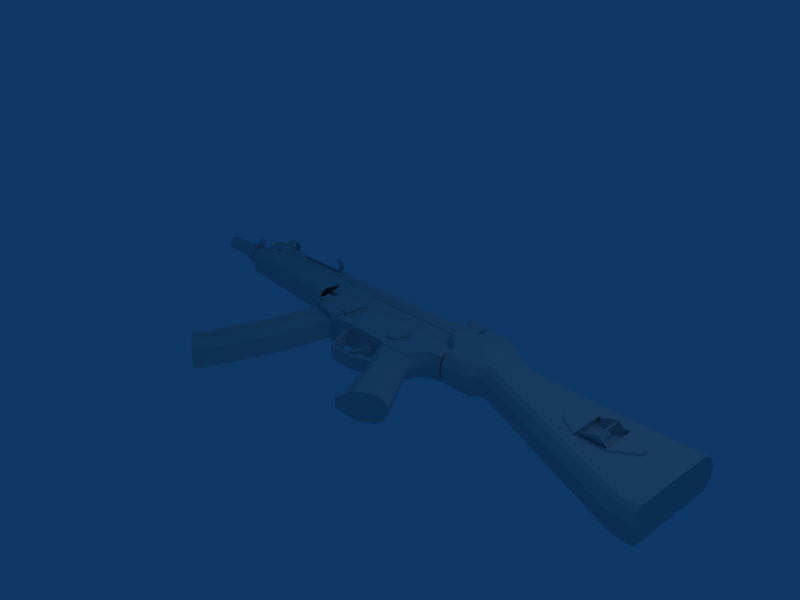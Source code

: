 # Source: rap5.blend  (saved by Blender 2.42.0; exported with 4.5.12 LTS)
import bpy
from mathutils import Matrix  # noqa: F401  (used for matrix-valued properties, if any)

bpy.ops.wm.read_factory_settings(use_empty=True)
scene = bpy.context.scene
scene.name = 'Scene'

# ---- collections
col_collection_1 = bpy.data.collections.new('Collection 1'); scene.collection.children.link(col_collection_1)

# ---- world
world_world = bpy.data.worlds.new('World'); scene.world = world_world
world_world.color = (0.05656, 0.2208, 0.4)
world_world.use_sun_shadow = False
world_world.sun_shadow_jitter_overblur = 0.0
world_world.cycles.sampling_method = 'MANUAL'
world_world.cycles.sample_map_resolution = 256

# ---- cameras
cam_camera = bpy.data.cameras.new('Camera')
cam_camera.passepartout_alpha = 0.2
cam_camera.clip_end = 100.0
cam_camera.lens = 35.0
cam_camera.ortho_scale = 7.314
cam_camera.show_passepartout = False
cam_camera.show_safe_areas = True
cam_camera.dof.focus_distance = 0.0
cam_camera.dof.aperture_fstop = 128.0

# ---- lights
light_spot = bpy.data.lights.new('Spot', 'POINT')
light_spot.transmission_factor = 0.0
light_spot.cutoff_distance = 30.0
light_spot.energy = 100.0
light_spot.shadow_buffer_clip_start = 1.001
light_spot.shadow_soft_size = 1.0
light_spot.shadow_maximum_resolution = 0.006
light_spot.use_absolute_resolution = True
light_spot.cycles.use_multiple_importance_sampling = False

# ---- meshes
me_cube_001 = bpy.data.meshes.new('Cube.001')
me_cube_001.from_pydata([(-4.563, 0.1618, 2.245), (-4.563, 0.05487, 2.245), (-4.653, 0.05487, 2.245), (-4.653, 0.1618, 2.245), (-4.563, 0.1618, 2.263), (-4.563, 0.05487, 2.263), (-4.653, 0.05487, 2.263), (-4.653, 0.1618, 2.263)], [], [(0, 1, 2, 3), (4, 7, 6, 5), (0, 4, 5, 1), (1, 5, 6, 2), (2, 6, 7, 3), (4, 0, 3, 7)])
me_cube_001.use_remesh_preserve_volume = False
me_cube_001.use_remesh_preserve_attributes = False
me_cube_001.use_mirror_vertex_groups = False
me_cube_001.update()
me_cylinder_006 = bpy.data.meshes.new('Cylinder.006')
me_cylinder_006.from_pydata([(5.751, -1.743, 2.197), (5.736, -1.747, 2.243), (5.751, -1.743, 2.289), (5.79, -1.732, 2.318), (5.839, -1.719, 2.318), (5.878, -1.708, 2.289), (5.893, -1.704, 2.243), (5.878, -1.708, 2.197), (5.839, -1.719, 2.169), (5.79, -1.732, 2.169), (5.751, -1.792, 2.197), (5.736, -1.792, 2.243), (5.751, -1.792, 2.289), (5.79, -1.792, 2.318), (5.839, -1.792, 2.318), (5.878, -1.792, 2.289), (5.893, -1.792, 2.243), (5.878, -1.792, 2.197), (5.839, -1.792, 2.169), (5.79, -1.792, 2.169), (5.815, -1.792, 2.243), (5.761, -1.734, 2.205), (5.793, -1.725, 2.182), (5.833, -1.715, 2.182), (5.865, -1.706, 2.205), (5.877, -1.703, 2.243), (5.865, -1.706, 2.281), (5.833, -1.715, 2.304), (5.793, -1.725, 2.304), (5.761, -1.734, 2.281), (5.749, -1.738, 2.243), (5.749, -1.738, 2.243), (5.761, -1.734, 2.205), (5.761, -1.734, 2.281), (5.793, -1.725, 2.304), (5.833, -1.715, 2.304), (5.865, -1.706, 2.281), (5.877, -1.703, 2.243), (5.865, -1.706, 2.205), (5.833, -1.715, 2.182), (5.793, -1.725, 2.182), (5.73, -1.737, 2.184), (5.78, -1.723, 2.147), (5.843, -1.706, 2.147), (5.894, -1.692, 2.184), (5.913, -1.687, 2.243), (5.894, -1.692, 2.303), (5.843, -1.706, 2.34), (5.78, -1.723, 2.34), (5.73, -1.737, 2.303), (5.71, -1.742, 2.243), (5.674, -1.531, 2.184), (5.654, -1.536, 2.243), (5.674, -1.531, 2.303), (5.725, -1.517, 2.34), (5.787, -1.5, 2.34), (5.838, -1.486, 2.303), (5.857, -1.481, 2.243), (5.838, -1.486, 2.184), (5.787, -1.5, 2.147), (5.724, -1.517, 2.147), (5.728, -1.51, 2.162), (5.685, -1.522, 2.193), (5.78, -1.496, 2.162), (5.823, -1.484, 2.193), (5.839, -1.48, 2.243), (5.823, -1.484, 2.293), (5.781, -1.496, 2.324), (5.728, -1.51, 2.324), (5.685, -1.522, 2.293), (5.669, -1.526, 2.243), (5.715, -1.695, 2.243), (5.731, -1.691, 2.193), (5.731, -1.691, 2.293), (5.774, -1.679, 2.324), (5.827, -1.665, 2.324), (5.869, -1.654, 2.293), (5.885, -1.649, 2.243), (5.869, -1.654, 2.193), (5.826, -1.665, 2.162), (5.774, -1.679, 2.162), (5.8, -1.672, 2.243)], [], [(20, 11, 10), (20, 12, 11), (20, 13, 12), (20, 14, 13), (20, 15, 14), (20, 16, 15), (20, 17, 16), (20, 18, 17), (20, 19, 18), (20, 10, 19), (0, 10, 11, 1), (1, 11, 12, 2), (2, 12, 13, 3), (3, 13, 14, 4), (4, 14, 15, 5), (5, 15, 16, 6), (6, 16, 17, 7), (7, 17, 18, 8), (8, 18, 19, 9), (10, 0, 9, 19), (9, 0, 21, 22), (8, 9, 22, 23), (7, 8, 23, 24), (6, 7, 24, 25), (5, 6, 25, 26), (4, 5, 26, 27), (3, 4, 27, 28), (2, 3, 28, 29), (1, 2, 29, 30), (0, 1, 30, 21), (21, 30, 31, 32), (30, 29, 33, 31), (29, 28, 34, 33), (28, 27, 35, 34), (27, 26, 36, 35), (26, 25, 37, 36), (25, 24, 38, 37), (24, 23, 39, 38), (23, 22, 40, 39), (22, 21, 32, 40), (40, 32, 41, 42), (39, 40, 42, 43), (38, 39, 43, 44), (37, 38, 44, 45), (36, 37, 45, 46), (35, 36, 46, 47), (34, 35, 47, 48), (33, 34, 48, 49), (31, 33, 49, 50), (32, 31, 50, 41), (41, 50, 52, 51), (50, 49, 53, 52), (49, 48, 54, 53), (48, 47, 55, 54), (47, 46, 56, 55), (46, 45, 57, 56), (45, 44, 58, 57), (44, 43, 59, 58), (43, 42, 60, 59), (42, 41, 51, 60), (60, 51, 62, 61), (59, 60, 61, 63), (58, 59, 63, 64), (57, 58, 64, 65), (56, 57, 65, 66), (55, 56, 66, 67), (54, 55, 67, 68), (53, 54, 68, 69), (52, 53, 69, 70), (51, 52, 70, 62), (62, 70, 71, 72), (70, 69, 73, 71), (69, 68, 74, 73), (68, 67, 75, 74), (67, 66, 76, 75), (66, 65, 77, 76), (65, 64, 78, 77), (64, 63, 79, 78), (63, 61, 80, 79), (61, 62, 72, 80), (81, 72, 71), (81, 71, 73), (81, 73, 74), (81, 74, 75), (81, 75, 76), (81, 76, 77), (81, 77, 78), (81, 78, 79), (81, 79, 80), (81, 80, 72)])
me_cylinder_006.use_remesh_preserve_volume = False
me_cylinder_006.use_remesh_preserve_attributes = False
me_cylinder_006.use_mirror_vertex_groups = False
me_cylinder_006.update()
me_cylinder_005 = bpy.data.meshes.new('Cylinder.005')
me_cylinder_005.from_pydata([(1.253, 1.311, -0.6495), (1.288, 1.276, -0.6497), (1.313, 1.251, -0.6141), (1.313, 1.251, -0.5471), (1.288, 1.276, -0.5112), (1.253, 1.311, -0.511), (1.228, 1.336, -0.5466), (1.228, 1.336, -0.6136), (1.292, 1.35, -0.6495), (1.327, 1.315, -0.6497), (1.352, 1.291, -0.6141), (1.352, 1.291, -0.5471), (1.327, 1.315, -0.5112), (1.292, 1.35, -0.511), (1.268, 1.375, -0.5466), (1.267, 1.375, -0.6136), (1.3, 1.353, -0.6322), (1.33, 1.323, -0.6324), (1.351, 1.302, -0.6005), (1.351, 1.302, -0.5607), (1.33, 1.323, -0.5285), (1.3, 1.353, -0.5283), (1.279, 1.374, -0.5602), (1.279, 1.374, -0.6), (1.25, 1.304, -0.6322), (1.28, 1.273, -0.6324), (1.302, 1.252, -0.6005), (1.302, 1.252, -0.5607), (1.281, 1.273, -0.5285), (1.25, 1.303, -0.5283), (1.229, 1.325, -0.5602), (1.229, 1.325, -0.6), (1.253, 1.311, -0.7315), (1.292, 1.35, -0.7315), (1.288, 1.276, -0.7317), (1.327, 1.315, -0.7317)], [], [(1, 9, 10, 2), (2, 10, 11, 3), (3, 11, 12, 4), (4, 12, 13, 5), (5, 13, 14, 6), (6, 14, 15, 7), (8, 0, 7, 15), (9, 8, 16, 17), (10, 9, 17, 18), (11, 10, 18, 19), (12, 11, 19, 20), (13, 12, 20, 21), (14, 13, 21, 22), (15, 14, 22, 23), (8, 15, 23, 16), (17, 16, 24, 25), (18, 17, 25, 26), (19, 18, 26, 27), (20, 19, 27, 28), (21, 20, 28, 29), (22, 21, 29, 30), (23, 22, 30, 31), (16, 23, 31, 24), (31, 6, 7), (0, 31, 7), (30, 5, 6), (31, 30, 6), (0, 24, 31), (29, 5, 30), (24, 0, 1), (29, 4, 5), (1, 25, 24), (28, 4, 29), (1, 26, 25), (27, 4, 28), (2, 26, 1), (27, 3, 4), (2, 27, 26), (2, 3, 27), (0, 8, 33, 32), (9, 1, 34, 35), (8, 9, 35, 33), (1, 0, 32, 34), (32, 33, 35, 34)])
me_cylinder_005.use_remesh_preserve_volume = False
me_cylinder_005.use_remesh_preserve_attributes = False
me_cylinder_005.use_mirror_vertex_groups = False
me_cylinder_005.update()
me_plane_010 = bpy.data.meshes.new('Plane.010')
me_plane_010.from_pydata([(5.681, 1.811, -0.7297), (5.891, 1.812, -0.7297), (5.891, 1.894, -0.7297), (5.952, 1.895, -0.7297), (5.952, 2.019, -0.7297), (5.999, 2.021, -0.7297), (6.032, 2.015, -0.7297), (6.058, 1.997, -0.7297), (6.08, 1.972, -0.7297), (6.094, 1.944, -0.7297), (6.1, 1.915, -0.7297), (6.1, 1.721, -0.7297), (5.681, 1.721, -0.7297), (5.681, 1.721, -1.001), (6.1, 1.721, -1.001), (6.1, 1.915, -1.001), (6.094, 1.944, -1.001), (6.08, 1.972, -1.001), (6.058, 1.997, -1.001), (6.032, 2.015, -1.001), (5.999, 2.021, -1.001), (5.952, 2.019, -1.001), (5.952, 1.895, -1.001), (5.891, 1.894, -1.001), (5.891, 1.812, -1.001), (5.681, 1.811, -1.001), (6.1, 1.915, -0.784), (6.1, 1.915, -0.9467), (6.094, 1.944, -0.784), (6.094, 1.915, -0.784), (6.094, 1.915, -0.9467), (6.094, 1.944, -0.9467), (6.08, 1.972, -0.784), (6.08, 1.915, -0.784), (6.08, 1.915, -0.9467), (6.08, 1.972, -0.9467), (6.058, 1.997, -0.784), (6.058, 1.915, -0.784), (6.058, 1.915, -0.9467), (6.058, 1.997, -0.9467), (6.032, 2.015, -0.784), (6.032, 1.915, -0.784), (6.032, 1.915, -0.9467), (6.032, 2.015, -0.9467), (5.999, 2.021, -0.784), (5.999, 1.915, -0.784), (5.999, 1.915, -0.9467), (5.999, 2.021, -0.9467), (5.952, 2.019, -0.784), (5.952, 1.915, -0.784), (5.952, 1.915, -0.9467), (5.952, 2.019, -0.9467), (5.952, 1.895, -0.784), (5.952, 1.895, -0.8382), (5.952, 1.895, -0.8925), (5.952, 1.895, -0.9467)], [], [(6, 5, 4), (6, 4, 3), (7, 6, 3), (8, 7, 3), (9, 8, 3), (10, 9, 3), (11, 10, 3), (11, 3, 2), (11, 2, 1), (1, 0, 11), (11, 0, 12), (12, 0, 25, 13), (11, 12, 13, 14), (1, 2, 23, 24), (0, 1, 24, 25), (21, 20, 19), (22, 21, 19), (22, 19, 18), (22, 18, 17), (22, 17, 16), (22, 16, 15), (22, 15, 14), (23, 22, 14), (24, 23, 14), (25, 24, 14), (13, 25, 14), (27, 26, 11, 14), (15, 27, 14), (26, 10, 11), (10, 26, 28, 9), (26, 29, 28), (26, 27, 30, 29), (27, 31, 30), (27, 15, 16, 31), (9, 28, 32, 8), (28, 29, 33, 32), (29, 30, 34, 33), (30, 31, 35, 34), (31, 16, 17, 35), (8, 32, 36, 7), (32, 33, 37, 36), (33, 34, 38, 37), (34, 35, 39, 38), (35, 17, 18, 39), (7, 36, 40, 6), (36, 37, 41, 40), (37, 38, 42, 41), (38, 39, 43, 42), (39, 18, 19, 43), (6, 40, 44, 5), (40, 41, 45, 44), (41, 42, 46, 45), (42, 43, 47, 46), (43, 19, 20, 47), (5, 44, 48, 4), (44, 45, 49, 48), (45, 46, 50, 49), (46, 47, 51, 50), (47, 20, 21, 51), (48, 49, 53, 52), (49, 50, 54, 53), (53, 54, 23, 2), (3, 52, 2), (55, 22, 23), (52, 53, 2), (54, 55, 23), (50, 55, 54), (3, 49, 52), (3, 4, 48, 49), (22, 55, 50), (21, 22, 50, 51)])
me_plane_010.use_remesh_preserve_volume = False
me_plane_010.use_remesh_preserve_attributes = False
me_plane_010.use_mirror_vertex_groups = False
me_plane_010.update()
me_plane_009 = bpy.data.meshes.new('Plane.009')
me_plane_009.from_pydata([(1.518, 0.2465, -0.06565), (1.51, 0.2465, -0.05562), (1.512, 0.2465, -0.0456), (1.528, 0.2465, -0.02755), (1.538, 0.2465, 0.002539), (1.534, 0.2465, 0.03463), (1.512, 0.2465, 0.0607), (1.504, 0.2465, 0.07675), (1.504, 0.2465, 0.0968), (1.524, 0.2465, 0.1169), (1.568, 0.2465, 0.1229), (1.61, 0.2465, 0.1088), (1.63, 0.2465, 0.08276), (1.642, 0.2465, 0.03663), (1.634, 0.2465, 0.002539), (1.618, 0.2465, -0.02955), (1.594, 0.2465, -0.05562), (1.576, 0.2465, -0.06766), (1.574, 0.2465, -0.09975), (1.52, 0.2465, -0.1002), (1.52, 0.2635, -0.1002), (1.574, 0.2635, -0.09975), (1.576, 0.2635, -0.06766), (1.594, 0.2635, -0.05562), (1.618, 0.2635, -0.02955), (1.634, 0.2635, 0.002539), (1.642, 0.2635, 0.03663), (1.63, 0.2635, 0.08276), (1.61, 0.2635, 0.1088), (1.568, 0.2635, 0.1229), (1.524, 0.2635, 0.1169), (1.504, 0.2635, 0.0968), (1.504, 0.2635, 0.07675), (1.512, 0.2635, 0.0607), (1.534, 0.2635, 0.03463), (1.538, 0.2635, 0.002539), (1.528, 0.2635, -0.02755), (1.512, 0.2635, -0.0456), (1.51, 0.2635, -0.05562), (1.518, 0.2635, -0.06565), (1.53, 0.2687, -0.05981), (1.578, 0.2687, -0.06169), (1.523, 0.2687, -0.05045), (1.525, 0.2687, -0.04109), (1.538, 0.2687, -0.02425), (1.546, 0.2687, 0.003832), (1.543, 0.2687, 0.03378), (1.525, 0.2687, 0.05812), (1.518, 0.2687, 0.07309), (1.518, 0.2687, 0.09181), (1.535, 0.2687, 0.1105), (1.571, 0.2687, 0.1161), (1.606, 0.2687, 0.103), (1.622, 0.2687, 0.07871), (1.632, 0.2687, 0.03565), (1.625, 0.2687, 0.003832), (1.612, 0.2687, -0.02612), (1.592, 0.2687, -0.05045), (1.578, 0.2399, -0.06169), (1.53, 0.2399, -0.05981), (1.592, 0.2399, -0.05045), (1.612, 0.2399, -0.02612), (1.625, 0.2399, 0.003832), (1.632, 0.2399, 0.03565), (1.622, 0.2399, 0.07871), (1.606, 0.2399, 0.103), (1.571, 0.2399, 0.1161), (1.535, 0.2399, 0.1105), (1.518, 0.2399, 0.09181), (1.518, 0.2399, 0.07309), (1.525, 0.2399, 0.05812), (1.543, 0.2399, 0.03378), (1.546, 0.2399, 0.003832), (1.538, 0.2399, -0.02425), (1.525, 0.2399, -0.04109), (1.523, 0.2399, -0.05045)], [], [(17, 0, 19), (18, 17, 19), (19, 0, 39, 20), (18, 19, 20, 21), (17, 18, 21, 22), (16, 17, 22, 23), (15, 16, 23, 24), (14, 15, 24, 25), (13, 14, 25, 26), (12, 13, 26, 27), (11, 12, 27, 28), (10, 11, 28, 29), (9, 10, 29, 30), (8, 9, 30, 31), (7, 8, 31, 32), (6, 7, 32, 33), (5, 6, 33, 34), (4, 5, 34, 35), (3, 4, 35, 36), (2, 3, 36, 37), (1, 2, 37, 38), (0, 1, 38, 39), (20, 39, 22), (20, 22, 21), (22, 39, 40, 41), (39, 38, 42, 40), (38, 37, 43, 42), (37, 36, 44, 43), (36, 35, 45, 44), (35, 34, 46, 45), (34, 33, 47, 46), (33, 32, 48, 47), (32, 31, 49, 48), (31, 30, 50, 49), (30, 29, 51, 50), (29, 28, 52, 51), (28, 27, 53, 52), (27, 26, 54, 53), (26, 25, 55, 54), (25, 24, 56, 55), (24, 23, 57, 56), (23, 22, 41, 57), (0, 17, 58, 59), (17, 16, 60, 58), (16, 15, 61, 60), (15, 14, 62, 61), (14, 13, 63, 62), (13, 12, 64, 63), (12, 11, 65, 64), (11, 10, 66, 65), (10, 9, 67, 66), (9, 8, 68, 67), (8, 7, 69, 68), (7, 6, 70, 69), (6, 5, 71, 70), (5, 4, 72, 71), (4, 3, 73, 72), (3, 2, 74, 73), (2, 1, 75, 74), (1, 0, 59, 75), (40, 57, 41), (40, 42, 57), (42, 43, 57), (43, 56, 57), (43, 44, 56), (44, 55, 56), (44, 45, 55), (45, 46, 55), (46, 54, 55), (46, 47, 54), (47, 48, 54), (48, 53, 54), (48, 49, 53), (49, 52, 53), (49, 50, 52), (50, 51, 52), (58, 60, 59), (60, 75, 59), (60, 74, 75), (60, 61, 74), (61, 73, 74), (61, 62, 73), (62, 72, 73), (62, 71, 72), (62, 63, 71), (63, 70, 71), (63, 69, 70), (63, 64, 69), (64, 68, 69), (64, 65, 68), (65, 67, 68), (65, 66, 67)])
me_plane_009.use_remesh_preserve_volume = False
me_plane_009.use_remesh_preserve_attributes = False
me_plane_009.use_mirror_vertex_groups = False
me_plane_009.update()
me_cylinder_004 = bpy.data.meshes.new('Cylinder.004')
me_cylinder_004.from_pydata([(1.453, 0.3304, -0.2428), (1.453, 0.2479, -0.2935), (1.453, 0.1627, -0.2474), (1.453, 0.1601, -0.1506), (1.453, 0.2426, -0.09987), (1.453, 0.3278, -0.146), (2.578, 0.3304, -0.2428), (2.578, 0.2479, -0.2935), (2.578, 0.1627, -0.2474), (2.578, 0.1601, -0.1506), (2.578, 0.2426, -0.09987), (2.578, 0.3278, -0.146), (1.453, 0.2453, -0.1967), (2.578, 0.2453, -0.1967)], [], [(12, 0, 1), (13, 7, 6), (12, 1, 2), (13, 8, 7), (12, 2, 3), (13, 9, 8), (12, 3, 4), (13, 10, 9), (12, 4, 5), (13, 11, 10), (5, 0, 12), (13, 6, 11), (0, 6, 7, 1), (1, 7, 8, 2), (2, 8, 9, 3), (3, 9, 10, 4), (4, 10, 11, 5), (6, 0, 5, 11)])
me_cylinder_004.use_remesh_preserve_volume = False
me_cylinder_004.use_remesh_preserve_attributes = False
me_cylinder_004.use_mirror_vertex_groups = False
me_cylinder_004.update()
me_plane_008 = bpy.data.meshes.new('Plane.008')
me_plane_008.from_pydata([(4.002, -0.7449, 0.0), (3.977, -0.7699, 0.0), (3.942, -0.7845, 0.0), (3.898, -0.7845, 0.0), (3.863, -0.7713, 0.0), (3.836, -0.7332, 0.0), (3.833, -0.6921, 0.0), (3.844, -0.654, 0.0), (3.866, -0.6239, 0.0), (3.9, -0.6011, 0.003961), (4.009, -0.7002, 0.003961), (3.941, -0.5746, 0.01178), (4.03, -0.6534, 0.01178), (4.062, -0.5997, 0.02389), (4.004, -0.549, 0.02389), (4.103, -0.5431, 0.02831), (4.084, -0.5263, 0.02831), (4.004, -0.549, -0.02585), (4.084, -0.5263, -0.02585), (4.103, -0.5431, -0.02585), (4.062, -0.5997, -0.02585), (3.941, -0.5746, -0.02585), (4.03, -0.6534, -0.02585), (3.9, -0.6011, -0.02585), (4.009, -0.7002, -0.02585), (3.866, -0.6239, -0.02585), (4.002, -0.7449, -0.02585), (3.844, -0.654, -0.02585), (3.833, -0.6921, -0.02585), (3.836, -0.7332, -0.02585), (3.863, -0.7713, -0.02585), (3.898, -0.7845, -0.02585), (3.942, -0.7845, -0.02585), (3.977, -0.7699, -0.02585)], [], [(0, 8, 7), (0, 7, 6), (0, 6, 5), (0, 5, 4), (1, 0, 4), (2, 1, 4), (2, 4, 3), (8, 0, 10, 9), (9, 10, 12, 11), (11, 12, 13, 14), (14, 13, 15, 16), (14, 16, 18, 17), (16, 15, 19, 18), (15, 13, 20, 19), (11, 14, 17, 21), (13, 12, 22, 20), (9, 11, 21, 23), (12, 10, 24, 22), (8, 9, 23, 25), (10, 0, 26, 24), (7, 8, 25, 27), (6, 7, 27, 28), (5, 6, 28, 29), (4, 5, 29, 30), (3, 4, 30, 31), (2, 3, 31, 32), (1, 2, 32, 33), (0, 1, 33, 26), (18, 19, 20, 17), (17, 20, 22, 21), (21, 22, 24, 23), (23, 24, 26, 25), (31, 30, 32), (30, 33, 32), (30, 26, 33), (30, 29, 26), (29, 28, 26), (28, 27, 26), (27, 25, 26)])
me_plane_008.use_remesh_preserve_volume = False
me_plane_008.use_remesh_preserve_attributes = False
me_plane_008.use_mirror_vertex_groups = False
me_plane_008.update()
me_plane_007 = bpy.data.meshes.new('Plane.007')
me_plane_007.from_pydata([(3.546, -0.8915, -0.2002), (3.546, -0.9356, -0.2002), (3.57, -0.9784, -0.2002), (3.579, -1.024, -0.2002), (3.58, -1.076, -0.2002), (3.569, -1.141, -0.2002), (3.546, -1.201, -0.2002), (3.509, -1.238, -0.2002), (3.451, -1.276, -0.2002), (3.513, -1.274, -0.2002), (3.551, -1.265, -0.2002), (3.591, -1.239, -0.2002), (3.628, -1.189, -0.2002), (3.647, -1.126, -0.2002), (3.662, -1.058, -0.2002), (3.681, -1.015, -0.2002), (3.708, -0.9808, -0.2002), (3.734, -0.9576, -0.2002), (3.738, -0.8915, -0.2002), (3.738, -0.8915, -0.269), (3.734, -0.9576, -0.269), (3.708, -0.9808, -0.269), (3.681, -1.015, -0.269), (3.662, -1.058, -0.269), (3.647, -1.126, -0.269), (3.628, -1.189, -0.269), (3.591, -1.239, -0.269), (3.551, -1.265, -0.269), (3.513, -1.274, -0.269), (3.451, -1.276, -0.269), (3.509, -1.238, -0.269), (3.546, -1.201, -0.269), (3.569, -1.141, -0.269), (3.58, -1.076, -0.269), (3.579, -1.024, -0.269), (3.57, -0.9784, -0.269), (3.546, -0.9356, -0.269), (3.546, -0.8915, -0.269)], [], [(18, 0, 1), (17, 18, 1), (17, 1, 2), (16, 17, 2), (16, 2, 3), (15, 16, 3), (14, 15, 3), (14, 3, 4), (13, 14, 4), (13, 4, 5), (12, 13, 5), (12, 5, 6), (11, 12, 6), (11, 6, 7), (11, 7, 8), (10, 11, 8), (9, 10, 8), (0, 18, 19, 37), (18, 17, 20, 19), (17, 16, 21, 20), (16, 15, 22, 21), (15, 14, 23, 22), (14, 13, 24, 23), (13, 12, 25, 24), (12, 11, 26, 25), (11, 10, 27, 26), (10, 9, 28, 27), (9, 8, 29, 28), (8, 7, 30, 29), (7, 6, 31, 30), (6, 5, 32, 31), (5, 4, 33, 32), (4, 3, 34, 33), (3, 2, 35, 34), (2, 1, 36, 35), (1, 0, 37, 36), (36, 37, 19), (36, 19, 20), (35, 36, 20), (35, 20, 21), (34, 35, 21), (34, 21, 22), (34, 22, 23), (33, 34, 23), (33, 23, 24), (32, 33, 24), (32, 24, 25), (31, 32, 25), (31, 25, 26), (30, 31, 26), (29, 30, 26), (29, 26, 27), (29, 27, 28)])
me_plane_007.use_remesh_preserve_volume = False
me_plane_007.use_remesh_preserve_attributes = False
me_plane_007.use_mirror_vertex_groups = False
me_plane_007.update()
me_plane_006 = bpy.data.meshes.new('Plane.006')
me_plane_006.from_pydata([(-2.055, -1.05, -0.01886), (-1.887, -1.05, -0.01886), (-1.832, -1.043, -0.01973), (-1.799, -1.025, -0.02233), (-1.775, -0.9869, -0.02755), (-1.775, -0.9471, -0.03305), (-1.775, -0.788, -0.05506), (0.04368, -0.788, -0.05506), (0.04368, -1.255, 0.009497), (-2.055, -1.081, -0.01452), (-2.055, -0.988, -0.05723), (-1.93, -0.988, -0.05723), (-1.89, -0.9729, -0.05932), (-1.872, -0.9528, -0.0621), (-1.862, -0.9252, -0.06592), (-1.862, -0.792, -0.08434), (-2.055, -0.7946, -0.08399), (0.04368, -1.35, -0.01447), (-2.055, -1.175, -0.01447), (-2.055, -1.23, -0.06227), (0.04368, -1.405, -0.06227), (-2.055, -1.282, -0.2035), (0.04368, -1.458, -0.2035), (0.04368, -1.458, -0.2555), (-2.055, -1.282, -0.2555), (0.04368, -1.405, -0.3967), (-2.055, -1.23, -0.3967), (-2.055, -1.175, -0.4445), (0.04368, -1.35, -0.4445), (-2.055, -0.7952, -0.3743), (-1.862, -0.7927, -0.3738), (-1.862, -0.9249, -0.3982), (-1.872, -0.9523, -0.4032), (-1.89, -0.9723, -0.4069), (-1.93, -0.9873, -0.4097), (-2.055, -0.9873, -0.4097), (-2.055, -1.078, -0.4565), (0.04368, -1.251, -0.4883), (0.04368, -0.7874, -0.4029), (-1.775, -0.7874, -0.4029), (-1.775, -0.9453, -0.432), (-1.775, -0.9848, -0.4393), (-1.799, -1.022, -0.4462), (-1.832, -1.041, -0.4496), (-1.887, -1.047, -0.4508), (-2.055, -1.047, -0.4508), (-1.775, -0.7674, -0.3706), (0.04357, -0.7674, -0.3706), (-1.862, -0.7721, -0.3451), (-2.055, -0.7746, -0.3456), (-2.055, -0.7727, -0.1118), (-1.862, -0.7702, -0.1121), (0.04357, -0.7666, -0.08645), (-1.775, -0.7666, -0.08645), (-1.776, -0.7659, -0.1618), (0.04352, -0.7659, -0.1618), (-1.862, -0.7681, -0.1779), (-2.055, -0.7706, -0.1776), (-2.055, -0.7755, -0.2797), (-1.862, -0.773, -0.2793), (0.04352, -0.77, -0.2953), (-1.776, -0.77, -0.2953), (0.04399, -0.8047, -0.1695), (0.04399, -0.8084, -0.2881), (0.04402, -0.8061, -0.3549), (0.04402, -0.8054, -0.1026), (0.04406, -0.8244, -0.07472), (0.04407, -0.8238, -0.3836), (0.04325, -1.419, -0.2065), (0.04325, -1.419, -0.2527), (0.04351, -1.235, -0.4594), (0.04339, -1.324, -0.4206), (0.04332, -1.372, -0.3781), (0.04331, -1.372, -0.08112), (0.04338, -1.324, -0.03867), (0.04349, -1.239, -0.01739), (-1.732, -1.26, -0.2306)], [], [(7, 6, 5), (8, 7, 5), (8, 5, 4), (8, 4, 3), (8, 3, 2), (8, 2, 1), (1, 0, 9), (8, 1, 9), (14, 15, 16), (14, 16, 10), (13, 14, 10), (12, 13, 10), (11, 12, 10), (0, 1, 11, 10), (1, 2, 12, 11), (2, 3, 12), (3, 4, 13, 12), (4, 5, 14, 13), (5, 6, 15, 14), (8, 9, 18, 17), (17, 18, 19, 20), (20, 19, 21, 22), (25, 23, 24, 26), (28, 25, 26, 27), (37, 28, 27, 36), (40, 31, 30, 39), (41, 32, 31, 40), (42, 33, 32, 41), (43, 33, 42), (44, 34, 33, 43), (45, 35, 34, 44), (34, 35, 33), (33, 35, 32), (32, 35, 31), (31, 35, 29), (31, 29, 30), (37, 36, 44), (44, 36, 45), (37, 44, 43), (37, 43, 42), (37, 42, 41), (37, 41, 40), (37, 40, 38), (38, 40, 39), (21, 24, 23, 22), (9, 0, 10), (10, 18, 9), (10, 19, 18), (16, 19, 10), (29, 19, 16), (29, 21, 19), (29, 24, 21), (29, 26, 24), (35, 27, 26), (29, 35, 26), (45, 27, 35), (45, 36, 27), (29, 16, 50, 49), (38, 39, 46, 47), (30, 29, 49, 48), (39, 30, 48, 46), (15, 6, 53, 51), (16, 15, 51, 50), (6, 7, 52, 53), (53, 52, 55, 54), (50, 51, 56, 57), (51, 53, 54, 56), (46, 48, 59, 61), (48, 49, 58, 59), (47, 46, 61, 60), (49, 50, 57, 58), (55, 56, 54), (60, 56, 55), (56, 58, 57), (59, 58, 56), (60, 59, 56), (60, 61, 59), (60, 55, 62, 63), (47, 60, 63, 64), (55, 52, 65, 62), (52, 7, 66, 65), (38, 47, 64, 67), (22, 23, 69, 68), (37, 38, 67, 70), (28, 37, 70, 71), (25, 28, 71, 72), (23, 25, 72, 69), (20, 22, 68, 73), (17, 20, 73, 74), (8, 17, 74, 75), (7, 8, 75, 66), (66, 75, 76), (75, 74, 76), (74, 73, 76), (73, 68, 76), (69, 72, 76), (72, 71, 76), (71, 70, 76), (70, 67, 76), (68, 69, 76), (67, 64, 76), (65, 66, 76), (62, 65, 76), (64, 63, 76), (63, 62, 76)])
me_plane_006.use_remesh_preserve_volume = False
me_plane_006.use_remesh_preserve_attributes = False
me_plane_006.use_mirror_vertex_groups = False
me_plane_006.update()
me_cylinder_003 = bpy.data.meshes.new('Cylinder.003')
me_cylinder_003.from_pydata([(-2.575, 0.6015, 0.5059), (-2.575, 0.4761, 0.454), (-2.575, 0.3506, 0.5059), (-2.575, 0.2987, 0.6313), (-2.575, 0.3506, 0.7568), (-2.575, 0.4761, 0.8087), (-2.575, 0.6015, 0.7568), (-2.392, 0.6015, 0.5059), (-2.392, 0.4761, 0.454), (-2.392, 0.3506, 0.5059), (-2.392, 0.2987, 0.6313), (-2.392, 0.3506, 0.7568), (-2.392, 0.4761, 0.8087), (-2.392, 0.6015, 0.7568), (-2.575, 0.4761, 0.6313), (-2.392, 0.4761, 0.6313), (-2.575, 0.6531, 0.6313), (-2.392, 0.6531, 0.6313), (-2.392, 0.6531, 0.5136), (-2.575, 0.6531, 0.5136), (-2.392, 0.6531, 0.7491), (-2.575, 0.6531, 0.7491), (-2.392, 0.8303, 0.6313), (-2.575, 0.8303, 0.6313), (-2.392, 0.7049, 0.7568), (-2.392, 0.8303, 0.8087), (-2.392, 0.9557, 0.7568), (-2.392, 0.9557, 0.5059), (-2.392, 0.8303, 0.454), (-2.392, 0.7049, 0.5059), (-2.575, 0.7049, 0.7568), (-2.575, 0.8303, 0.8087), (-2.575, 0.9557, 0.7568), (-2.575, 0.9557, 0.5059), (-2.575, 0.8303, 0.454), (-2.575, 0.7049, 0.5059), (-2.575, 1.007, 0.6313), (-2.575, 1.007, 0.5479), (-2.392, 1.007, 0.5479), (-2.392, 1.007, 0.6313), (-2.575, 1.007, 0.7147), (-2.392, 1.007, 0.7147), (-2.571, 1.041, 0.7147), (-2.392, 1.041, 0.7147), (-2.571, 1.041, 0.5479), (-2.392, 1.041, 0.5479), (-2.392, 1.016, 0.6313), (-2.579, 1.015, 0.6313), (-2.555, 1.091, 0.5163), (-2.392, 1.091, 0.5163), (-2.555, 1.091, 0.7464), (-2.392, 1.091, 0.7464), (-2.527, 1.179, 0.7464), (-2.392, 1.179, 0.7464), (-2.392, 1.179, 0.5163), (-2.527, 1.179, 0.5163), (-2.512, 1.224, 0.556), (-2.504, 1.249, 0.6313), (-2.392, 1.224, 0.556), (-2.392, 1.249, 0.6313), (-2.512, 1.224, 0.7066), (-2.392, 1.224, 0.7066), (-2.392, 1.227, 0.6313), (-2.392, 1.202, 0.6908), (-2.392, 1.17, 0.7221), (-2.392, 1.17, 0.5406), (-2.392, 1.202, 0.5719), (-2.392, 1.101, 0.5406), (-2.392, 1.101, 0.7221), (-2.392, 1.061, 0.6971), (-2.392, 1.061, 0.5655), (-2.392, 1.036, 0.6313), (-2.573, 1.036, 0.6313), (-2.565, 1.061, 0.6971), (-2.565, 1.061, 0.5655), (-2.552, 1.101, 0.5406), (-2.552, 1.101, 0.7221), (-2.53, 1.17, 0.7221), (-2.53, 1.17, 0.5406), (-2.52, 1.202, 0.5719), (-2.512, 1.227, 0.6313), (-2.52, 1.202, 0.6908)], [], [(14, 0, 1), (15, 8, 7), (14, 1, 2), (15, 9, 8), (14, 2, 3), (15, 10, 9), (14, 3, 4), (15, 11, 10), (14, 4, 5), (15, 12, 11), (14, 5, 6), (15, 13, 12), (14, 6, 16), (15, 17, 13), (16, 0, 14), (15, 7, 17), (0, 7, 8, 1), (1, 8, 9, 2), (2, 9, 10, 3), (3, 10, 11, 4), (4, 11, 12, 5), (5, 12, 13, 6), (6, 13, 20, 21), (7, 0, 19, 18), (17, 7, 18), (0, 16, 19), (13, 17, 20), (16, 6, 21), (16, 21, 30), (24, 20, 17), (35, 19, 16), (17, 18, 29), (29, 18, 19, 35), (30, 21, 20, 24), (31, 30, 24, 25), (32, 31, 25, 26), (34, 33, 27, 28), (35, 34, 28, 29), (22, 17, 29), (23, 35, 16), (22, 24, 17), (23, 16, 30), (22, 25, 24), (23, 30, 31), (22, 26, 25), (23, 31, 32), (22, 39, 26), (23, 32, 36), (22, 27, 39), (23, 36, 33), (22, 28, 27), (23, 33, 34), (22, 29, 28), (23, 34, 35), (36, 37, 33), (27, 38, 39), (32, 40, 36), (39, 41, 26), (33, 37, 38, 27), (26, 41, 40, 32), (41, 43, 42, 40), (37, 44, 45, 38), (39, 46, 43, 41), (40, 42, 47, 36), (38, 45, 46, 39), (36, 47, 44, 37), (44, 48, 49, 45), (43, 51, 50, 42), (51, 53, 52, 50), (48, 55, 54, 49), (55, 56, 58, 54), (53, 61, 60, 52), (56, 57, 59, 58), (57, 60, 61, 59), (61, 63, 62, 59), (53, 64, 63, 61), (58, 66, 65, 54), (59, 62, 66, 58), (54, 65, 67, 49), (51, 68, 64, 53), (43, 69, 68, 51), (49, 67, 70, 45), (45, 70, 71, 46), (46, 71, 69, 43), (71, 72, 73, 69), (70, 74, 72, 71), (67, 75, 74, 70), (69, 73, 76, 68), (68, 76, 77, 64), (65, 78, 75, 67), (62, 80, 79, 66), (66, 79, 78, 65), (64, 77, 81, 63), (63, 81, 80, 62), (44, 47, 72, 74), (42, 73, 72, 47), (42, 50, 76, 73), (50, 52, 77, 76), (52, 60, 81, 77), (57, 80, 81, 60), (56, 79, 80, 57), (55, 78, 79, 56), (48, 75, 78, 55), (44, 74, 75, 48)])
me_cylinder_003.use_remesh_preserve_volume = False
me_cylinder_003.use_remesh_preserve_attributes = False
me_cylinder_003.use_mirror_vertex_groups = False
me_cylinder_003.update()
me_cylinder_002 = bpy.data.meshes.new('Cylinder.002')
me_cylinder_002.from_pydata([(-7.889, 1.636, 0.5601), (-7.889, 1.551, 0.5247), (-7.889, 1.465, 0.5601), (-7.889, 1.43, 0.6454), (-7.889, 1.465, 0.7307), (-7.889, 1.551, 0.7661), (-7.889, 1.636, 0.7307), (-7.889, 1.671, 0.6454), (-4.669, 1.689, 0.5072), (-4.669, 1.551, 0.45), (-4.669, 1.412, 0.5072), (-4.669, 1.355, 0.6454), (-4.669, 1.412, 0.7836), (-4.669, 1.551, 0.8409), (-4.669, 1.689, 0.7836), (-4.669, 1.746, 0.6454), (-7.889, 1.551, 0.6454), (-4.669, 1.551, 0.6454), (-4.722, 1.551, 0.45), (-4.799, 1.551, 0.5247), (-4.722, 1.689, 0.5072), (-4.799, 1.636, 0.5601), (-4.722, 1.412, 0.5072), (-4.799, 1.465, 0.5601), (-4.722, 1.355, 0.6454), (-4.799, 1.43, 0.6454), (-4.722, 1.412, 0.7836), (-4.799, 1.465, 0.7307), (-4.722, 1.551, 0.8409), (-4.799, 1.551, 0.7661), (-4.722, 1.689, 0.7836), (-4.799, 1.636, 0.7307), (-4.722, 1.746, 0.6454), (-4.799, 1.671, 0.6454), (-7.071, 1.551, 0.5247), (-7.098, 1.551, 0.4667), (-7.26, 1.551, 0.4667), (-7.283, 1.551, 0.5247), (-7.071, 1.636, 0.5601), (-7.098, 1.677, 0.519), (-7.26, 1.677, 0.519), (-7.283, 1.636, 0.5601), (-7.071, 1.465, 0.5601), (-7.098, 1.424, 0.519), (-7.26, 1.424, 0.519), (-7.283, 1.465, 0.5601), (-7.071, 1.43, 0.6454), (-7.098, 1.372, 0.6454), (-7.26, 1.372, 0.6454), (-7.283, 1.43, 0.6454), (-7.071, 1.465, 0.7307), (-7.098, 1.424, 0.7718), (-7.26, 1.424, 0.7718), (-7.283, 1.465, 0.7307), (-7.071, 1.551, 0.7661), (-7.098, 1.551, 0.8241), (-7.26, 1.551, 0.8241), (-7.283, 1.551, 0.7661), (-7.071, 1.636, 0.7307), (-7.098, 1.677, 0.7718), (-7.26, 1.677, 0.7718), (-7.283, 1.636, 0.7307), (-7.071, 1.671, 0.6454), (-7.098, 1.729, 0.6454), (-7.26, 1.729, 0.6454), (-7.283, 1.671, 0.6454)], [], [(16, 0, 1), (17, 9, 8), (16, 1, 2), (17, 10, 9), (16, 2, 3), (17, 11, 10), (16, 3, 4), (17, 12, 11), (16, 4, 5), (17, 13, 12), (16, 5, 6), (17, 14, 13), (16, 6, 7), (17, 15, 14), (7, 0, 16), (17, 8, 15), (21, 20, 18, 19), (20, 8, 9, 18), (19, 18, 22, 23), (18, 9, 10, 22), (23, 22, 24, 25), (22, 10, 11, 24), (25, 24, 26, 27), (24, 11, 12, 26), (27, 26, 28, 29), (26, 12, 13, 28), (29, 28, 30, 31), (28, 13, 14, 30), (31, 30, 32, 33), (30, 14, 15, 32), (33, 32, 20, 21), (32, 15, 8, 20), (0, 41, 37, 1), (41, 40, 36, 37), (40, 39, 35, 36), (39, 38, 34, 35), (38, 21, 19, 34), (1, 37, 45, 2), (37, 36, 44, 45), (36, 35, 43, 44), (35, 34, 42, 43), (34, 19, 23, 42), (2, 45, 49, 3), (45, 44, 48, 49), (44, 43, 47, 48), (43, 42, 46, 47), (42, 23, 25, 46), (3, 49, 53, 4), (49, 48, 52, 53), (48, 47, 51, 52), (47, 46, 50, 51), (46, 25, 27, 50), (4, 53, 57, 5), (53, 52, 56, 57), (52, 51, 55, 56), (51, 50, 54, 55), (50, 27, 29, 54), (5, 57, 61, 6), (57, 56, 60, 61), (56, 55, 59, 60), (55, 54, 58, 59), (54, 29, 31, 58), (6, 61, 65, 7), (61, 60, 64, 65), (60, 59, 63, 64), (59, 58, 62, 63), (58, 31, 33, 62), (41, 0, 7, 65), (65, 64, 40, 41), (64, 63, 39, 40), (63, 62, 38, 39), (62, 33, 21, 38)])
me_cylinder_002.use_remesh_preserve_volume = False
me_cylinder_002.use_remesh_preserve_attributes = False
me_cylinder_002.use_mirror_vertex_groups = False
me_cylinder_002.update()
me_plane_005 = bpy.data.meshes.new('Plane.005')
me_plane_005.from_pydata([(-3.074, -0.4837, 0.5217), (-3.487, -0.5297, 0.5492), (-3.377, -0.6836, 0.5492), (-3.259, -0.8277, 0.5582), (-3.154, -0.9208, 0.5557), (-3.092, -0.9679, 0.5533), (-3.049, -0.9946, 0.5508), (-3.025, -1.003, 0.5496), (-3.003, -1.002, 0.5484), (-2.992, -0.9877, 0.5496), (-2.988, -0.9669, 0.5509), (-2.987, -0.933, 0.5533), (-2.996, -0.8584, 0.5558), (-3.014, -0.7577, 0.5565), (-3.048, -0.6217, 0.5492), (-3.067, -0.5297, 0.5492), (-3.542, -0.4841, 0.522), (-3.542, -0.4841, 0.9336), (-3.025, -1.003, 0.906), (-2.992, -0.9877, 0.906), (-3.049, -0.9946, 0.9047), (-3.092, -0.9679, 0.9023), (-3.154, -0.9208, 0.8999), (-2.993, -0.8833, 0.9006), (-2.988, -0.9669, 0.9047), (-3.014, -0.7577, 0.8991), (-3.003, -1.002, 0.9072), (-3.259, -0.8277, 0.8974), (-3.067, -0.5297, 0.9064), (-3.048, -0.6217, 0.8992), (-3.377, -0.6836, 0.8992), (-3.487, -0.5297, 0.9064), (-3.074, -0.4837, 0.9339)], [], [(0, 15, 1, 16), (15, 2, 1), (14, 2, 15), (13, 2, 14), (13, 3, 2), (12, 3, 13), (12, 4, 3), (11, 4, 12), (11, 5, 4), (10, 5, 11), (9, 5, 10), (9, 6, 5), (8, 6, 9), (8, 7, 6), (26, 20, 18), (26, 19, 20), (19, 21, 20), (19, 24, 21), (24, 23, 21), (23, 22, 21), (23, 27, 22), (23, 25, 27), (25, 30, 27), (25, 29, 30), (29, 28, 30), (28, 31, 30), (32, 17, 31, 28)])
me_plane_005.use_remesh_preserve_volume = False
me_plane_005.use_remesh_preserve_attributes = False
me_plane_005.use_mirror_vertex_groups = False
me_plane_005.update()
me_plane_004 = bpy.data.meshes.new('Plane.004')
me_plane_004.from_pydata([(3.894, 0.2035, 0.1019), (3.894, -0.1951, 0.1019), (3.886, 0.2035, 0.115), (3.879, 0.2035, 0.1019), (3.886, 0.2035, 0.08875), (3.901, 0.2035, 0.08875), (3.909, 0.2035, 0.1019), (3.901, 0.2035, 0.115), (3.886, -0.1951, 0.115), (3.879, -0.1951, 0.1019), (3.886, -0.1951, 0.08875), (3.901, -0.1951, 0.08875), (3.909, -0.1951, 0.1019), (3.901, -0.1951, 0.115), (4.011, -0.1914, 0.04114), (4.011, -0.1914, -0.06266), (3.665, -0.1914, -0.06266), (3.665, -0.1914, 0.04114), (3.917, -0.1914, 0.1222), (3.869, -0.1914, 0.1217), (3.869, -0.208, 0.1217), (3.917, -0.208, 0.1222), (3.665, -0.208, 0.04114), (3.665, -0.208, -0.06266), (4.011, -0.208, -0.06266), (4.011, -0.208, 0.04114), (4.011, 0.1978, 0.04114), (4.011, 0.1978, -0.06266), (3.665, 0.1978, -0.06266), (3.665, 0.1978, 0.04114), (3.917, 0.1978, 0.1222), (3.869, 0.1978, 0.1217), (3.869, 0.2144, 0.1217), (3.917, 0.2144, 0.1222), (3.665, 0.2144, 0.04114), (3.665, 0.2144, -0.06266), (4.011, 0.2144, -0.06266), (4.011, 0.2144, 0.04114), (4.047, 0.2424, -0.05992), (3.627, 0.2447, -0.05992), (4.046, -0.2429, -0.05992), (3.627, -0.2469, -0.05992), (3.627, 0.2447, 0.02664), (4.352, 0.07103, 0.02664), (3.374, 0.09643, 0.02664), (3.338, 0.05783, 0.02664), (3.315, 0.005001, 0.02664), (3.338, -0.04376, 0.02664), (3.374, -0.09049, 0.02664), (3.627, -0.2469, 0.02664), (4.046, -0.2429, 0.02664), (4.337, -0.05189, 0.02664), (4.359, -0.02344, 0.02664), (4.365, 0.02532, 0.02664), (4.323, 0.09237, 0.02664), (4.047, 0.2424, 0.02664), (4.363, 0.07361, 0.0), (3.315, 0.0598, 0.0), (3.291, 0.004556, 0.0), (3.315, -0.04644, 0.0), (3.353, -0.09531, 0.0), (3.629, -0.2589, 0.0), (4.056, -0.2547, 0.0), (4.347, -0.05494, 0.0), (4.371, -0.02519, 0.0), (4.377, 0.0258, 0.0), (4.333, 0.09592, 0.0), (4.037, 0.2574, 0.0), (3.605, 0.2553, 0.0), (3.353, 0.1002, 0.0)], [], [(8, 13, 7, 2), (9, 8, 2, 3), (10, 9, 3, 4), (11, 10, 4, 5), (12, 11, 5, 6), (13, 12, 6, 7), (0, 2, 7), (1, 13, 8), (0, 3, 2), (1, 8, 9), (0, 4, 3), (1, 9, 10), (0, 5, 4), (1, 10, 11), (0, 6, 5), (1, 11, 12), (0, 7, 6), (1, 12, 13), (18, 15, 16, 19), (14, 15, 18), (19, 16, 17), (17, 22, 20, 19), (19, 20, 21, 18), (18, 21, 25, 14), (16, 23, 22, 17), (14, 25, 24, 15), (15, 24, 23, 16), (23, 24, 21, 20), (24, 25, 21), (23, 20, 22), (28, 31, 29), (27, 26, 30), (28, 27, 30, 31), (36, 27, 28, 35), (37, 26, 27, 36), (35, 28, 29, 34), (33, 30, 26, 37), (32, 31, 30, 33), (34, 29, 31, 32), (32, 35, 34), (37, 36, 33), (33, 36, 35, 32), (40, 39, 41), (40, 38, 39), (50, 55, 38, 40), (42, 49, 41, 39), (42, 39, 38, 55), (50, 40, 41, 49), (51, 52, 50), (52, 53, 50), (53, 43, 50), (43, 54, 50), (54, 55, 50), (49, 47, 48), (49, 46, 47), (49, 45, 46), (49, 44, 45), (49, 42, 44), (68, 42, 55, 67), (68, 69, 44, 42), (56, 66, 54, 43), (56, 43, 53, 65), (69, 57, 45, 44), (58, 46, 45, 57), (59, 47, 46, 58), (60, 48, 47, 59), (61, 49, 48, 60), (62, 50, 49, 61), (63, 51, 50, 62), (64, 52, 51, 63), (65, 53, 52, 64), (67, 55, 54, 66)])
me_plane_004.use_remesh_preserve_volume = False
me_plane_004.use_remesh_preserve_attributes = False
me_plane_004.use_mirror_vertex_groups = False
me_plane_004.update()
me_cylinder_001 = bpy.data.meshes.new('Cylinder.001')
me_cylinder_001.from_pydata([(-0.09899, 0.564, -0.1568), (-0.09899, 0.4824, -0.2217), (-0.09899, 0.3806, -0.2447), (-0.09899, 0.279, -0.2213), (-0.09899, 0.1975, -0.1916), (-0.09899, 0.1525, -0.192), (-0.09899, 0.1527, 0.1724), (-0.09899, 0.1981, 0.1718), (-0.09899, 0.2798, 0.2011), (-0.09899, 0.3816, 0.2241), (-0.09899, 0.4832, 0.2007), (-0.09899, 0.5647, 0.1355), (-0.09899, 0.6097, 0.04138), (-0.09899, 0.6095, -0.06293), (2.589, 0.564, -0.1568), (2.589, 0.4824, -0.2217), (2.589, 0.279, -0.2213), (2.589, 0.1975, -0.1916), (2.589, 0.1525, -0.192), (2.589, 0.1527, 0.1724), (2.589, 0.1981, 0.1718), (2.589, 0.2798, 0.2011), (2.589, 0.4832, 0.2007), (2.589, 0.5647, 0.1355), (2.589, 0.6097, 0.04138), (2.589, 0.6095, -0.06293), (-0.09899, 0.4315, -0.2332), (2.589, 0.4315, -0.2332), (-0.09899, 0.3298, -0.233), (2.589, 0.3298, -0.233), (-0.09899, 0.3307, 0.2126), (2.589, 0.3307, 0.2126), (-0.09899, 0.4324, 0.2124), (2.589, 0.4324, 0.2124), (0.5206, 0.3806, -0.2447), (0.5206, 0.3816, 0.2241), (0.5206, 0.4315, -0.2332), (0.5206, 0.3298, -0.233), (0.5206, 0.3307, 0.2126), (0.5206, 0.4324, 0.2124), (0.5328, 0.4227, 0.1937), (0.5328, 0.3403, 0.1937), (0.5328, 0.3395, -0.2143), (0.5328, 0.4219, -0.2143), (2.589, 0.3403, 0.1937), (2.589, 0.3395, -0.2143), (2.589, 0.4227, 0.1937), (2.589, 0.4219, -0.2143), (-0.09899, 0.6226, 0.1021), (2.589, 0.6226, 0.1021), (-0.09899, 0.6226, -0.1237), (2.589, 0.6226, -0.1237), (2.589, 0.6226, -0.06306), (-0.09899, 0.6226, -0.06306), (2.589, 0.6226, 0.04125), (-0.09899, 0.6226, 0.04126), (-0.09899, 0.6665, 0.1205), (2.589, 0.6665, 0.1205), (2.589, 0.7422, -0.01091), (-0.09899, 0.6665, -0.1421), (2.589, 0.6665, -0.1421), (-0.09899, 0.7142, 0.1307), (2.589, 0.7142, 0.1307), (-0.09899, 0.7142, -0.1523), (2.589, 0.7142, -0.1523), (-0.09899, 0.7708, 0.1307), (2.589, 0.7708, 0.1307), (-0.09899, 0.7708, -0.1523), (2.589, 0.7708, -0.1523), (-0.09899, 0.8173, 0.1158), (2.589, 0.8173, 0.1158), (-0.09899, 0.8173, -0.1374), (2.589, 0.8173, -0.1374), (-0.09899, 0.8661, 0.0393), (-0.09899, 0.8661, 0.01229), (2.589, 0.8661, 0.0393), (2.589, 0.8661, 0.01229), (-0.09899, 0.8661, -0.03404), (2.589, 0.8661, -0.03404), (-0.09899, 0.8661, -0.06096), (2.589, 0.8661, -0.06096), (-0.09899, 0.8471, 0.09224), (2.589, 0.8471, 0.09224), (-0.09899, 0.8471, -0.1139), (2.589, 0.8471, -0.1139), (-2.457, 0.8173, -0.1374), (-2.457, 0.8471, -0.1139), (-2.457, 0.8661, -0.06096), (-2.457, 0.8173, 0.1158), (-2.457, 0.8471, 0.09224), (-2.457, 0.8661, 0.0393), (-2.457, 0.8661, -0.03404), (-2.457, 0.8661, 0.01229), (-2.457, 0.7708, -0.1523), (-2.457, 0.7708, 0.1307), (-2.457, 0.7142, -0.1523), (-2.457, 0.7142, 0.1307), (-2.457, 0.6665, -0.1421), (-2.457, 0.6665, 0.1205), (-2.457, 0.6226, -0.1237), (-2.457, 0.6226, 0.1021), (-2.457, 0.6226, 0.04126), (-2.457, 0.6226, -0.06306), (-2.457, 0.7422, -0.01091), (-1.59, 0.8173, 0.1158), (-0.6708, 0.8173, 0.1158), (-0.609, 0.8173, 0.1159), (-1.59, 0.7708, 0.1307), (-0.6708, 0.7708, 0.1307), (-0.609, 0.7708, 0.1308), (-1.59, 0.7142, 0.1307), (-0.6708, 0.7142, 0.1307), (-0.609, 0.7142, 0.1308), (-1.585, 0.7644, 0.125), (-1.585, 0.7196, 0.125), (-0.6141, 0.7644, 0.1251), (-0.6141, 0.7196, 0.1251), (-0.6664, 0.8109, 0.1101), (-0.6664, 0.7644, 0.125), (-0.6141, 0.8109, 0.1102), (-0.6684, 0.7196, 0.125), (-0.6664, 0.8109, 0.05784), (-0.6141, 0.8109, 0.05794), (-0.6664, 0.7644, 0.07273), (-1.585, 0.7644, 0.07273), (-0.6684, 0.7196, 0.07273), (-1.585, 0.7196, 0.07273), (-0.6141, 0.7196, 0.07282), (-0.6141, 0.7644, 0.07282), (0.5234, 0.279, -0.2213), (0.3349, 0.3325, -0.233), (0.336, 0.287, -0.2233), (0.08709, 0.287, -0.2233), (0.3349, 0.3779, -0.2447), (0.3349, 0.4235, -0.2352), (0.08709, 0.4235, -0.2352), (0.08709, 0.3325, -0.233), (0.08709, 0.3779, -0.2447), (0.08709, 0.3779, -0.1113), (0.08709, 0.4235, -0.09976), (0.08709, 0.3325, -0.09955), (0.08709, 0.287, -0.08783), (0.3349, 0.4235, -0.09976), (0.3349, 0.3779, -0.1113), (0.3349, 0.3325, -0.09955), (0.336, 0.287, -0.08783)], [], [(0, 14, 15, 1), (4, 17, 18, 5), (5, 18, 19, 6), (6, 19, 20, 7), (7, 20, 21, 8), (10, 22, 23, 11), (36, 1, 15), (27, 36, 15), (36, 26, 1), (37, 29, 16), (38, 8, 21), (31, 38, 21), (38, 30, 8), (35, 9, 30, 38), (39, 32, 9, 35), (39, 22, 10), (32, 39, 10), (39, 33, 22), (39, 35, 40), (35, 38, 41, 40), (37, 34, 43, 42), (34, 36, 43), (33, 39, 40, 46), (38, 31, 44, 41), (29, 37, 42, 45), (36, 27, 47, 43), (46, 40, 41, 44), (45, 42, 43, 47), (4, 5, 6, 7), (17, 20, 19, 18), (32, 30, 9), (32, 8, 30), (10, 8, 32), (10, 7, 8), (11, 7, 10), (11, 4, 7), (12, 4, 11), (13, 4, 12), (0, 4, 13), (4, 0, 1), (1, 3, 4), (1, 28, 3), (26, 28, 1), (26, 2, 28), (44, 45, 47, 46), (29, 45, 44, 31), (27, 33, 46, 47), (22, 33, 27), (23, 22, 27), (24, 23, 27), (25, 24, 27), (14, 25, 27), (15, 14, 27), (29, 31, 21), (29, 21, 20), (29, 20, 17), (29, 17, 16), (11, 23, 49, 48), (14, 0, 50, 51), (25, 14, 51, 52), (0, 13, 53, 50), (24, 25, 52, 54), (13, 12, 55, 53), (23, 24, 54, 49), (12, 11, 48, 55), (49, 54, 58, 57), (54, 52, 58), (52, 51, 60, 58), (51, 50, 59, 60), (48, 49, 57, 56), (56, 57, 62, 61), (60, 59, 63, 64), (58, 60, 64), (57, 58, 62), (62, 58, 66), (58, 64, 68), (64, 63, 67, 68), (61, 62, 66, 65), (65, 66, 70, 69), (68, 67, 71, 72), (58, 68, 72), (66, 58, 70), (58, 78, 76), (73, 75, 76, 74), (74, 76, 78, 77), (80, 79, 77, 78), (82, 58, 76), (75, 82, 76), (82, 70, 58), (84, 78, 58), (72, 84, 58), (84, 80, 78), (71, 83, 84, 72), (83, 79, 80, 84), (70, 82, 81, 69), (82, 75, 73, 81), (83, 71, 85, 86), (79, 83, 86, 87), (81, 73, 90, 89), (77, 79, 87, 91), (74, 77, 91, 92), (73, 74, 92, 90), (71, 67, 93, 85), (67, 63, 95, 93), (63, 59, 97, 95), (59, 50, 99, 97), (48, 56, 98, 100), (55, 48, 100, 101), (53, 55, 101, 102), (50, 53, 102, 99), (86, 85, 103), (87, 86, 91), (86, 103, 91), (89, 90, 92), (88, 89, 103), (89, 92, 103), (103, 92, 91), (103, 94, 88), (93, 103, 85), (95, 103, 93), (103, 96, 94), (103, 98, 96), (97, 103, 95), (99, 102, 103, 97), (102, 101, 103), (101, 100, 98, 103), (105, 81, 89), (88, 104, 89), (106, 69, 81), (104, 105, 89), (105, 106, 81), (69, 106, 109, 65), (105, 104, 107, 108), (104, 88, 94, 107), (65, 109, 112, 61), (107, 94, 96, 110), (111, 98, 56), (61, 112, 56), (110, 96, 98), (112, 111, 56), (111, 110, 98), (107, 110, 114, 113), (112, 109, 115, 116), (105, 108, 118, 117), (109, 106, 119, 115), (111, 112, 116, 120), (110, 111, 120, 114), (108, 107, 113, 118), (106, 105, 117, 119), (119, 117, 121, 122), (118, 113, 124, 123), (114, 120, 125, 126), (120, 116, 127, 125), (115, 119, 122, 128), (117, 118, 123, 121), (116, 115, 128, 127), (113, 114, 126, 124), (122, 121, 123, 128), (128, 123, 125, 127), (123, 124, 126, 125), (129, 17, 4), (3, 129, 4), (129, 16, 17), (16, 129, 37), (37, 129, 131, 130), (129, 3, 132, 131), (34, 37, 130, 133), (36, 34, 133, 134), (26, 36, 134, 135), (3, 28, 136, 132), (28, 2, 137, 136), (2, 26, 135, 137), (137, 135, 139, 138), (136, 137, 138, 140), (132, 136, 140, 141), (135, 134, 142, 139), (134, 133, 143, 142), (133, 130, 144, 143), (131, 132, 141, 145), (130, 131, 145, 144), (143, 138, 139, 142), (144, 140, 138, 143), (140, 144, 145, 141)])
me_cylinder_001.use_remesh_preserve_volume = False
me_cylinder_001.use_remesh_preserve_attributes = False
me_cylinder_001.use_mirror_vertex_groups = False
me_cylinder_001.update()
me_cube = bpy.data.meshes.new('Cube')
me_cube.from_pydata([(0.7244, -0.09982, -0.2113), (0.6994, -0.2245, -0.2113), (0.5747, -0.2245, -0.2113), (0.5747, -0.09982, -0.2113), (0.7244, -0.09982, 0.2113), (0.6994, -0.2245, 0.2113), (0.5747, -0.2245, 0.2113), (0.5747, -0.09982, 0.2113)], [], [(0, 1, 2, 3), (4, 7, 6, 5), (0, 4, 5, 1), (1, 5, 6, 2), (2, 6, 7, 3), (4, 0, 3, 7)])
me_cube.use_remesh_preserve_volume = False
me_cube.use_remesh_preserve_attributes = False
me_cube.use_mirror_vertex_groups = False
me_cube.update()
me_cylinder = bpy.data.meshes.new('Cylinder')
me_cylinder.from_pydata([(-0.5246, 2.33, -0.2402), (-0.4962, 2.261, -0.2402), (-0.5246, 2.193, -0.2402), (-0.5932, 2.164, -0.2402), (-0.5932, 2.358, -0.2402), (-0.5246, 2.33, 0.2402), (-0.4962, 2.261, 0.2402), (-0.5246, 2.193, 0.2402), (-0.5932, 2.164, 0.2402), (-0.5932, 2.358, 0.2402), (-0.5932, 2.261, -0.2402), (-0.5932, 2.261, 0.2402), (-0.6843, 2.164, -0.2402), (-0.6843, 2.358, -0.2402), (-0.6843, 2.164, 0.2402), (-0.6843, 2.358, 0.2402)], [], [(10, 0, 1), (11, 6, 5), (10, 1, 2), (11, 7, 6), (10, 2, 3), (11, 8, 7), (10, 3, 4), (11, 9, 8), (4, 0, 10), (11, 5, 9), (0, 5, 6, 1), (1, 6, 7, 2), (2, 7, 8, 3), (5, 0, 4, 9), (4, 3, 12, 13), (8, 9, 15, 14), (3, 8, 14, 12), (9, 4, 13, 15), (13, 14, 15), (12, 14, 13)])
_uv = me_cylinder.uv_layers.new(name='UVMap')
_uv.uv.foreach_set('vector', [0.0, 1.0, 0.0, 0.0, 1.0, 0.0, 0.0, 1.0, 0.0, 0.0, 1.0, 0.0, 0.0, 1.0, 0.0, 0.0, 1.0, 0.0, 0.0, 1.0, 0.0, 0.0, 1.0, 0.0, 0.0, 1.0, 0.0, 0.0, 1.0, 0.0, 0.0, 1.0, 0.0, 0.0, 1.0, 0.0, 0.0, 1.0, 0.0, 0.0, 1.0, 0.0, 0.0, 1.0, 0.0, 0.0, 1.0, 0.0, 0.0, 1.0, 0.0, 0.0, 1.0, 0.0, 0.0, 1.0, 0.0, 0.0, 1.0, 0.0, 0.0, 1.0, 0.0, 0.0, 1.0, 0.0, 1.0, 1.0, 0.0, 1.0, 0.0, 0.0, 1.0, 0.0, 1.0, 1.0, 0.0, 1.0, 0.0, 0.0, 1.0, 0.0, 1.0, 1.0, 0.0, 1.0, 0.0, 0.0, 1.0, 0.0, 1.0, 1.0, 0.0, 1.0, 0.0, 0.0, 1.0, 0.0, 1.0, 1.0, 0.0, 1.0, 0.0, 0.0, 1.0, 0.0, 1.0, 1.0, 0.0, 1.0, 0.0, 0.0, 1.0, 0.0, 1.0, 1.0, 0.0, 1.0, 0.0, 0.0, 1.0, 0.0, 1.0, 1.0, 0.0, 1.0, 0.0, 0.0, 1.0, 0.0, 0.0, 1.0, 0.0, 0.0, 1.0, 0.0])
_ca = me_cylinder.color_attributes.new('Col', 'BYTE_COLOR', 'CORNER')
_ca.data.foreach_set('color', [1.0, 1.0, 1.0, 1.0, 1.0, 1.0, 1.0, 1.0, 1.0, 1.0, 1.0, 1.0, 1.0, 1.0, 1.0, 1.0, 1.0, 1.0, 1.0, 1.0, 1.0, 1.0, 1.0, 1.0, 1.0, 1.0, 1.0, 1.0, 1.0, 1.0, 1.0, 1.0, 1.0, 1.0, 1.0, 1.0, 1.0, 1.0, 1.0, 1.0, 1.0, 1.0, 1.0, 1.0, 1.0, 1.0, 1.0, 1.0, 1.0, 1.0, 1.0, 1.0, 1.0, 1.0, 1.0, 1.0, 1.0, 1.0, 1.0, 1.0, 1.0, 1.0, 1.0, 1.0, 1.0, 1.0, 1.0, 1.0, 1.0, 1.0, 1.0, 1.0, 1.0, 1.0, 1.0, 1.0, 1.0, 1.0, 1.0, 1.0, 1.0, 1.0, 1.0, 1.0, 1.0, 1.0, 1.0, 1.0, 1.0, 1.0, 1.0, 1.0, 1.0, 1.0, 1.0, 1.0, 1.0, 1.0, 1.0, 1.0, 1.0, 1.0, 1.0, 1.0, 1.0, 1.0, 1.0, 1.0, 1.0, 1.0, 1.0, 1.0, 1.0, 1.0, 1.0, 1.0, 1.0, 1.0, 1.0, 1.0, 1.0, 1.0, 1.0, 1.0, 1.0, 1.0, 1.0, 1.0, 1.0, 1.0, 1.0, 1.0, 1.0, 1.0, 1.0, 1.0, 1.0, 1.0, 1.0, 1.0, 1.0, 1.0, 1.0, 1.0, 1.0, 1.0, 1.0, 1.0, 1.0, 1.0, 1.0, 1.0, 1.0, 1.0, 1.0, 1.0, 1.0, 1.0, 1.0, 1.0, 1.0, 1.0, 1.0, 1.0, 1.0, 1.0, 1.0, 1.0, 1.0, 1.0, 1.0, 1.0, 1.0, 1.0, 1.0, 1.0, 1.0, 1.0, 1.0, 1.0, 1.0, 1.0, 1.0, 1.0, 1.0, 1.0, 1.0, 1.0, 1.0, 1.0, 1.0, 1.0, 1.0, 1.0, 1.0, 1.0, 1.0, 1.0, 1.0, 1.0, 1.0, 1.0, 1.0, 1.0, 1.0, 1.0, 1.0, 1.0, 1.0, 1.0, 1.0, 1.0, 1.0, 1.0, 1.0, 1.0, 1.0, 1.0, 1.0, 1.0, 1.0, 1.0, 1.0, 1.0, 1.0, 1.0, 1.0, 1.0, 1.0, 1.0, 1.0, 1.0, 1.0, 1.0, 1.0, 1.0, 1.0, 1.0, 1.0, 1.0, 1.0, 1.0, 1.0, 1.0, 1.0, 1.0, 1.0, 1.0, 1.0, 1.0, 1.0, 1.0, 1.0, 1.0, 1.0, 1.0, 1.0, 1.0, 1.0, 1.0, 1.0, 1.0, 1.0, 1.0, 1.0, 1.0, 1.0, 1.0, 1.0, 1.0, 1.0, 1.0])
me_cylinder.use_remesh_preserve_volume = False
me_cylinder.use_remesh_preserve_attributes = False
me_cylinder.use_mirror_vertex_groups = False
me_cylinder.update()
me_plane_003 = bpy.data.meshes.new('Plane.003')
me_plane_003.from_pydata([(0.2212, 0.2345, 0.1442), (0.1392, -0.2576, 0.1442), (0.02981, -0.6769, 0.1442), (-0.1251, -1.096, 0.1442), (-0.2436, -1.388, 0.1442), (-0.3061, -1.528, 0.1442), (0.1381, -1.789, 0.1442), (0.2485, -1.543, 0.1442), (0.367, -1.251, 0.1442), (0.5219, -0.8318, 0.1442), (0.6313, -0.4126, 0.1442), (0.7133, 0.07955, 0.1442), (0.7536, 0.3689, 0.1442), (0.2615, 0.5238, 0.1442), (0.2615, 0.5238, -0.1587), (0.2212, 0.2345, -0.1587), (0.7536, 0.3689, -0.1587), (0.7133, 0.07955, -0.1587), (0.1381, -1.789, -0.1587), (-0.3061, -1.528, -0.1587), (0.6313, -0.4126, -0.1587), (0.5219, -0.8318, -0.1587), (0.367, -1.251, -0.1587), (0.2485, -1.543, -0.1587), (-0.2436, -1.388, -0.1587), (-0.1251, -1.096, -0.1587), (0.02981, -0.6769, -0.1587), (0.1392, -0.2576, -0.1587), (-0.2562, -1.559, 0.1442), (-0.1039, -1.65, 0.1442), (0.271, 0.167, 0.1442), (0.435, 0.1154, 0.1442), (0.1977, -0.2724, 0.1442), (0.3618, -0.324, 0.1442), (0.08838, -0.6916, 0.1442), (0.2524, -0.7432, 0.1442), (-0.06655, -1.111, 0.1442), (0.09749, -1.162, 0.1442), (-0.185, -1.402, 0.1442), (-0.02098, -1.454, 0.1442), (-0.1039, -1.65, -0.1587), (-0.2562, -1.559, -0.1587), (0.271, 0.167, -0.1587), (0.435, 0.1154, -0.1587), (-0.02098, -1.454, -0.1587), (-0.185, -1.402, -0.1587), (0.09749, -1.162, -0.1587), (-0.06655, -1.111, -0.1587), (0.2524, -0.7432, -0.1587), (0.08838, -0.6916, -0.1587), (0.3618, -0.324, -0.1587), (0.1977, -0.2724, -0.1587), (-0.2125, -1.551, 0.1083), (-0.1377, -1.588, 0.1083), (0.3037, 0.1179, 0.1083), (0.3803, 0.09191, 0.1083), (0.2217, -0.2808, 0.1083), (0.3071, -0.3068, 0.1083), (0.1123, -0.7044, 0.1083), (0.1977, -0.726, 0.1083), (-0.04263, -1.119, 0.1083), (0.04281, -1.145, 0.1083), (-0.1611, -1.415, 0.1083), (-0.07566, -1.437, 0.1083), (-0.1377, -1.588, -0.1227), (-0.2125, -1.551, -0.1227), (0.3037, 0.1179, -0.1227), (0.3803, 0.09191, -0.1227), (-0.07566, -1.437, -0.1227), (-0.1611, -1.415, -0.1227), (0.04281, -1.145, -0.1227), (-0.04263, -1.119, -0.1227), (0.1977, -0.726, -0.1227), (0.1123, -0.7044, -0.1227), (0.3071, -0.3068, -0.1227), (0.2217, -0.2808, -0.1227), (-0.1712, -1.759, -0.1587), (-0.313, -1.672, -0.1587), (-0.313, -1.672, 0.1442), (-0.1712, -1.759, 0.1442), (-0.3777, -1.63, -0.1587), (0.07074, -1.897, -0.1587), (0.07074, -1.897, 0.1442), (-0.3777, -1.63, 0.1442)], [], [(0, 13, 14, 15), (13, 12, 16, 14), (12, 11, 17, 16), (11, 10, 20, 17), (10, 9, 21, 20), (9, 8, 22, 21), (8, 7, 23, 22), (7, 6, 18, 23), (5, 4, 24, 19), (4, 3, 25, 24), (3, 2, 26, 25), (2, 1, 27, 26), (1, 0, 15, 27), (0, 30, 13), (31, 11, 12), (17, 43, 16), (42, 15, 14), (30, 0, 1, 32), (33, 10, 11, 31), (2, 34, 32, 1), (35, 9, 10, 33), (3, 36, 34, 2), (37, 8, 9, 35), (4, 38, 36, 3), (39, 7, 8, 37), (5, 28, 38, 4), (29, 6, 7, 39), (18, 40, 44, 23), (41, 19, 24, 45), (23, 44, 46, 22), (45, 24, 25, 47), (22, 46, 48, 21), (47, 25, 26, 49), (21, 48, 50, 20), (49, 26, 27, 51), (20, 50, 43, 17), (51, 27, 15, 42), (32, 56, 54, 30), (56, 57, 55, 54), (57, 33, 31, 55), (34, 58, 56, 32), (58, 59, 57, 56), (59, 35, 33, 57), (36, 60, 58, 34), (60, 61, 59, 58), (61, 37, 35, 59), (38, 62, 60, 36), (62, 63, 61, 60), (63, 39, 37, 61), (28, 52, 62, 38), (52, 53, 63, 62), (53, 29, 39, 63), (40, 64, 68, 44), (64, 65, 69, 68), (65, 41, 45, 69), (44, 68, 70, 46), (68, 69, 71, 70), (69, 45, 47, 71), (46, 70, 72, 48), (70, 71, 73, 72), (71, 47, 49, 73), (48, 72, 74, 50), (72, 73, 75, 74), (73, 49, 51, 75), (50, 74, 67, 43), (74, 75, 66, 67), (75, 51, 42, 66), (54, 30, 31, 55), (66, 42, 43, 67), (12, 13, 30, 31), (14, 16, 43, 42), (28, 52, 53, 29), (40, 64, 65, 41), (40, 41, 77, 76), (28, 29, 79, 78), (19, 41, 77, 80), (40, 18, 81, 76), (6, 29, 79, 82), (28, 5, 83, 78), (18, 6, 82, 81), (5, 19, 80, 83), (79, 76, 77, 78), (78, 83, 80, 77), (82, 79, 76, 81)])
me_plane_003.use_remesh_preserve_volume = False
me_plane_003.use_remesh_preserve_attributes = False
me_plane_003.use_mirror_vertex_groups = False
me_plane_003.update()
me_plane_002 = bpy.data.meshes.new('Plane.002')
me_plane_002.from_pydata([(-1.188, 0.7781, 0.1916), (-1.16, 0.7537, 0.1916), (-1.145, 0.7109, 0.1916), (-1.178, 0.3903, 0.1916), (-0.5372, 0.7995, 0.1916), (-1.224, 0.7995, 0.1916), (-1.125, 0.3733, 0.1916), (-1.125, 0.6193, 0.1916), (-0.8116, 0.6193, 0.1916), (-0.8116, 0.2822, 0.1916), (-0.6389, 0.2226, 0.1916), (-1.121, 0.3764, 0.2131), (-1.121, 0.6148, 0.2131), (-0.8165, 0.6148, 0.2131), (-0.8165, 0.2881, 0.2131), (-0.5372, 0.7995, 0.1506), (-0.6389, 0.2226, 0.1506), (-0.3637, 0.2403, 0.1506), (1.31, 0.7995, 0.1506), (1.31, 0.7492, 0.1506), (-1.205, 0.3828, 0.2307), (-0.6503, 0.2139, 0.2307), (-1.121, 0.36, 0.2307), (-0.807, 0.2666, 0.2307), (-1.21, 0.3583, 0.2307), (-0.6554, 0.1894, 0.2307), (-0.6554, 0.1894, -0.247), (-1.21, 0.3583, -0.247), (-0.807, 0.2666, -0.247), (-1.121, 0.36, -0.247), (-0.6503, 0.2139, -0.247), (-1.205, 0.3828, -0.247), (1.31, 0.7492, -0.1669), (1.31, 0.7995, -0.1669), (-0.3637, 0.2403, -0.1669), (-0.6389, 0.2226, -0.1669), (-0.5372, 0.7995, -0.1669), (-0.8165, 0.2881, -0.2294), (-0.8165, 0.6148, -0.2294), (-1.121, 0.6148, -0.2294), (-1.121, 0.3764, -0.2294), (-0.6389, 0.2226, -0.2078), (-0.8116, 0.2822, -0.2078), (-0.8116, 0.6193, -0.2078), (-1.125, 0.6193, -0.2078), (-1.125, 0.3733, -0.2078), (-1.224, 0.7995, -0.2078), (-0.5372, 0.7995, -0.2078), (-1.178, 0.3903, -0.2078), (-1.145, 0.7109, -0.2078), (-1.16, 0.7537, -0.2078), (-1.188, 0.7781, -0.2078)], [], [(5, 0, 4), (4, 0, 1), (8, 4, 1), (10, 4, 8), (8, 1, 2), (7, 2, 3), (8, 2, 7), (6, 7, 3), (10, 8, 9), (7, 6, 11, 12), (8, 7, 12, 13), (9, 8, 13, 14), (13, 12, 11), (14, 13, 11), (4, 10, 16, 15), (19, 15, 16), (17, 19, 16), (19, 18, 15), (6, 3, 20, 22), (10, 9, 23, 21), (11, 6, 22), (9, 14, 23), (14, 11, 22, 23), (23, 22, 24, 25), (22, 20, 24), (21, 23, 25), (30, 26, 28), (29, 27, 31), (28, 26, 27, 29), (37, 28, 29, 40), (42, 28, 37), (40, 29, 45), (41, 30, 28, 42), (45, 29, 31, 48), (32, 36, 33), (34, 35, 32), (32, 35, 36), (47, 36, 35, 41), (37, 40, 38), (38, 40, 39), (42, 37, 38, 43), (43, 38, 39, 44), (44, 39, 40, 45), (41, 42, 43), (45, 48, 44), (43, 44, 49), (44, 48, 49), (43, 49, 50), (41, 43, 47), (43, 50, 47), (50, 51, 47), (47, 51, 46), (4, 46, 5), (15, 46, 4), (18, 46, 15), (36, 46, 18), (33, 36, 18), (47, 46, 36), (0, 5, 46, 51), (0, 51, 50, 1), (1, 50, 49, 2), (2, 49, 48, 3), (3, 48, 31, 20), (20, 31, 27, 24), (24, 27, 26, 25), (10, 21, 25), (10, 25, 16), (26, 41, 35), (26, 30, 41), (16, 25, 26, 35), (16, 35, 34, 17), (17, 34, 32, 19), (18, 19, 32, 33)])
_uv = me_plane_002.uv_layers.new(name='UVMap')
_uv.uv.foreach_set('vector', [0.0, 1.0, 0.0, 0.0, 1.0, 0.0, 0.0, 1.0, 0.0, 0.0, 1.0, 0.0, 0.0, 1.0, 0.0, 0.0, 1.0, 0.0, 0.0, 1.0, 0.0, 0.0, 1.0, 0.0, 0.0, 1.0, 0.0, 0.0, 1.0, 0.0, 0.0, 1.0, 0.0, 0.0, 1.0, 0.0, 0.0, 1.0, 0.0, 0.0, 1.0, 0.0, 0.0, 1.0, 0.0, 0.0, 1.0, 0.0, 0.0, 1.0, 0.0, 0.0, 1.0, 0.0, 0.0, 1.0, 0.0, 0.0, 1.0, 0.0, 1.0, 1.0, 0.0, 1.0, 0.0, 0.0, 1.0, 0.0, 1.0, 1.0, 0.0, 1.0, 0.0, 0.0, 1.0, 0.0, 1.0, 1.0, 0.0, 1.0, 0.0, 0.0, 1.0, 0.0, 0.0, 1.0, 0.0, 0.0, 1.0, 0.0, 0.0, 1.0, 0.0, 0.0, 1.0, 0.0, 1.0, 1.0, 0.0, 1.0, 0.0, 0.0, 1.0, 0.0, 0.0, 1.0, 0.0, 0.0, 1.0, 0.0, 0.0, 1.0, 0.0, 0.0, 1.0, 0.0, 0.0, 1.0, 0.0, 0.0, 1.0, 0.0, 1.0, 1.0, 0.0, 1.0, 0.0, 0.0, 1.0, 0.0, 1.0, 1.0, 0.0, 1.0, 0.0, 0.0, 1.0, 0.0, 0.0, 1.0, 0.0, 0.0, 1.0, 0.0, 0.0, 1.0, 0.0, 0.0, 1.0, 0.0, 1.0, 1.0, 0.0, 1.0, 0.0, 0.0, 1.0, 0.0, 1.0, 1.0, 0.0, 1.0, 0.0, 0.0, 1.0, 0.0, 0.0, 1.0, 0.0, 0.0, 1.0, 0.0, 0.0, 1.0, 1.0, 0.0, 0.0, 0.0, 0.0, 1.0, 1.0, 0.0, 0.0, 0.0, 0.0, 1.0, 1.0, 1.0, 1.0, 0.0, 0.0, 0.0, 0.0, 1.0, 1.0, 1.0, 1.0, 0.0, 0.0, 0.0, 0.0, 1.0, 1.0, 0.0, 0.0, 0.0, 0.0, 1.0, 1.0, 0.0, 0.0, 0.0, 0.0, 1.0, 1.0, 1.0, 1.0, 0.0, 0.0, 0.0, 0.0, 1.0, 1.0, 1.0, 1.0, 0.0, 0.0, 0.0, 0.0, 1.0, 1.0, 0.0, 0.0, 0.0, 0.0, 1.0, 1.0, 0.0, 0.0, 0.0, 0.0, 1.0, 1.0, 0.0, 0.0, 0.0, 0.0, 1.0, 1.0, 1.0, 1.0, 0.0, 0.0, 0.0, 0.0, 1.0, 1.0, 0.0, 0.0, 0.0, 0.0, 1.0, 1.0, 0.0, 0.0, 0.0, 0.0, 1.0, 1.0, 1.0, 1.0, 0.0, 0.0, 0.0, 0.0, 1.0, 1.0, 1.0, 1.0, 0.0, 0.0, 0.0, 0.0, 1.0, 1.0, 1.0, 1.0, 0.0, 0.0, 0.0, 0.0, 1.0, 1.0, 0.0, 0.0, 0.0, 0.0, 1.0, 1.0, 0.0, 0.0, 0.0, 0.0, 1.0, 1.0, 0.0, 0.0, 0.0, 0.0, 1.0, 1.0, 0.0, 0.0, 0.0, 0.0, 1.0, 1.0, 0.0, 0.0, 0.0, 0.0, 1.0, 1.0, 0.0, 0.0, 0.0, 0.0, 1.0, 1.0, 0.0, 0.0, 0.0, 0.0, 1.0, 1.0, 0.0, 0.0, 0.0, 0.0, 1.0, 1.0, 0.0, 0.0, 0.0, 0.0, 1.0, 1.0, 0.0, 0.0, 0.0, 0.0, 1.0, 1.0, 0.0, 0.0, 0.0, 0.0, 1.0, 1.0, 0.0, 0.0, 0.0, 0.0, 1.0, 1.0, 0.0, 0.0, 0.0, 0.0, 1.0, 1.0, 0.0, 0.0, 0.0, 0.0, 1.0, 1.0, 0.0, 0.0, 0.0, 0.0, 1.0, 1.0, 1.0, 1.0, 0.0, 0.0, 0.0, 0.0, 1.0, 1.0, 1.0, 1.0, 0.0, 0.0, 0.0, 0.0, 1.0, 1.0, 1.0, 1.0, 0.0, 0.0, 0.0, 0.0, 1.0, 1.0, 1.0, 1.0, 0.0, 0.0, 0.0, 0.0, 1.0, 1.0, 1.0, 1.0, 0.0, 0.0, 0.0, 0.0, 1.0, 1.0, 1.0, 1.0, 0.0, 0.0, 0.0, 0.0, 1.0, 1.0, 1.0, 1.0, 0.0, 0.0, 0.0, 0.0, 1.0, 0.0, 0.0, 1.0, 0.0, 0.0, 1.0, 0.0, 0.0, 1.0, 0.0, 0.0, 1.0, 1.0, 0.0, 0.0, 0.0, 0.0, 1.0, 1.0, 0.0, 0.0, 0.0, 0.0, 1.0, 1.0, 1.0, 1.0, 0.0, 0.0, 0.0, 0.0, 1.0, 1.0, 1.0, 1.0, 0.0, 0.0, 0.0, 0.0, 1.0, 1.0, 1.0, 1.0, 0.0, 0.0, 0.0, 0.0, 1.0, 1.0, 1.0, 1.0, 0.0, 0.0, 0.0])
_ca = me_plane_002.color_attributes.new('Col', 'BYTE_COLOR', 'CORNER')
_ca.data.foreach_set('color', [1.0, 1.0, 1.0, 1.0, 1.0, 1.0, 1.0, 1.0, 1.0, 1.0, 1.0, 1.0, 1.0, 1.0, 1.0, 1.0, 1.0, 1.0, 1.0, 1.0, 1.0, 1.0, 1.0, 1.0, 1.0, 1.0, 1.0, 1.0, 1.0, 1.0, 1.0, 1.0, 1.0, 1.0, 1.0, 1.0, 1.0, 1.0, 1.0, 1.0, 1.0, 1.0, 1.0, 1.0, 1.0, 1.0, 1.0, 1.0, 1.0, 1.0, 1.0, 1.0, 1.0, 1.0, 1.0, 1.0, 1.0, 1.0, 1.0, 1.0, 1.0, 1.0, 1.0, 1.0, 1.0, 1.0, 1.0, 1.0, 1.0, 1.0, 1.0, 1.0, 1.0, 1.0, 1.0, 1.0, 1.0, 1.0, 1.0, 1.0, 1.0, 1.0, 1.0, 1.0, 1.0, 1.0, 1.0, 1.0, 1.0, 1.0, 1.0, 1.0, 1.0, 1.0, 1.0, 1.0, 1.0, 1.0, 1.0, 1.0, 1.0, 1.0, 1.0, 1.0, 1.0, 1.0, 1.0, 1.0, 1.0, 1.0, 1.0, 1.0, 1.0, 1.0, 1.0, 1.0, 1.0, 1.0, 1.0, 1.0, 1.0, 1.0, 1.0, 1.0, 1.0, 1.0, 1.0, 1.0, 1.0, 1.0, 1.0, 1.0, 1.0, 1.0, 1.0, 1.0, 1.0, 1.0, 1.0, 1.0, 1.0, 1.0, 1.0, 1.0, 1.0, 1.0, 1.0, 1.0, 1.0, 1.0, 1.0, 1.0, 1.0, 1.0, 1.0, 1.0, 1.0, 1.0, 1.0, 1.0, 1.0, 1.0, 1.0, 1.0, 1.0, 1.0, 1.0, 1.0, 1.0, 1.0, 1.0, 1.0, 1.0, 1.0, 1.0, 1.0, 1.0, 1.0, 1.0, 1.0, 1.0, 1.0, 1.0, 1.0, 1.0, 1.0, 1.0, 1.0, 1.0, 1.0, 1.0, 1.0, 1.0, 1.0, 1.0, 1.0, 1.0, 1.0, 1.0, 1.0, 1.0, 1.0, 1.0, 1.0, 1.0, 1.0, 1.0, 1.0, 1.0, 1.0, 1.0, 1.0, 1.0, 1.0, 1.0, 1.0, 1.0, 1.0, 1.0, 1.0, 1.0, 1.0, 1.0, 1.0, 1.0, 1.0, 1.0, 1.0, 1.0, 1.0, 1.0, 1.0, 1.0, 1.0, 1.0, 1.0, 1.0, 1.0, 1.0, 1.0, 1.0, 1.0, 1.0, 1.0, 1.0, 1.0, 1.0, 1.0, 1.0, 1.0, 1.0, 1.0, 1.0, 1.0, 1.0, 1.0, 1.0, 1.0, 1.0, 1.0, 1.0, 1.0, 1.0, 1.0, 1.0, 1.0, 1.0, 1.0, 1.0, 1.0, 1.0, 1.0, 1.0, 1.0, 1.0, 1.0, 1.0, 1.0, 1.0, 1.0, 1.0, 1.0, 1.0, 1.0, 1.0, 1.0, 1.0, 1.0, 1.0, 1.0, 1.0, 1.0, 1.0, 1.0, 1.0, 1.0, 1.0, 1.0, 1.0, 1.0, 1.0, 1.0, 1.0, 1.0, 1.0, 1.0, 1.0, 1.0, 1.0, 1.0, 1.0, 1.0, 1.0, 1.0, 1.0, 1.0, 1.0, 1.0, 1.0, 1.0, 1.0, 1.0, 1.0, 1.0, 1.0, 1.0, 1.0, 1.0, 1.0, 1.0, 1.0, 1.0, 1.0, 1.0, 1.0, 1.0, 1.0, 1.0, 1.0, 1.0, 1.0, 1.0, 1.0, 1.0, 1.0, 1.0, 1.0, 1.0, 1.0, 1.0, 1.0, 1.0, 1.0, 1.0, 1.0, 1.0, 1.0, 1.0, 1.0, 1.0, 1.0, 1.0, 1.0, 1.0, 1.0, 1.0, 1.0, 1.0, 1.0, 1.0, 1.0, 1.0, 1.0, 1.0, 1.0, 1.0, 1.0, 1.0, 1.0, 1.0, 1.0, 1.0, 1.0, 1.0, 1.0, 1.0, 1.0, 1.0, 1.0, 1.0, 1.0, 1.0, 1.0, 1.0, 1.0, 1.0, 1.0, 1.0, 1.0, 1.0, 1.0, 1.0, 1.0, 1.0, 1.0, 1.0, 1.0, 1.0, 1.0, 1.0, 1.0, 1.0, 1.0, 1.0, 1.0, 1.0, 1.0, 1.0, 1.0, 1.0, 1.0, 1.0, 1.0, 1.0, 1.0, 1.0, 1.0, 1.0, 1.0, 1.0, 1.0, 1.0, 1.0, 1.0, 1.0, 1.0, 1.0, 1.0, 1.0, 1.0, 1.0, 1.0, 1.0, 1.0, 1.0, 1.0, 1.0, 1.0, 1.0, 1.0, 1.0, 1.0, 1.0, 1.0, 1.0, 1.0, 1.0, 1.0, 1.0, 1.0, 1.0, 1.0, 1.0, 1.0, 1.0, 1.0, 1.0, 1.0, 1.0, 1.0, 1.0, 1.0, 1.0, 1.0, 1.0, 1.0, 1.0, 1.0, 1.0, 1.0, 1.0, 1.0, 1.0, 1.0, 1.0, 1.0, 1.0, 1.0, 1.0, 1.0, 1.0, 1.0, 1.0, 1.0, 1.0, 1.0, 1.0, 1.0, 1.0, 1.0, 1.0, 1.0, 1.0, 1.0, 1.0, 1.0, 1.0, 1.0, 1.0, 1.0, 1.0, 1.0, 1.0, 1.0, 1.0, 1.0, 1.0, 1.0, 1.0, 1.0, 1.0, 1.0, 1.0, 1.0, 1.0, 1.0, 1.0, 1.0, 1.0, 1.0, 1.0, 1.0, 1.0, 1.0, 1.0, 1.0, 1.0, 1.0, 1.0, 1.0, 1.0, 1.0, 1.0, 1.0, 1.0, 1.0, 1.0, 1.0, 1.0, 1.0, 1.0, 1.0, 1.0, 1.0, 1.0, 1.0, 1.0, 1.0, 1.0, 1.0, 1.0, 1.0, 1.0, 1.0, 1.0, 1.0, 1.0, 1.0, 1.0, 1.0, 1.0, 1.0, 1.0, 1.0, 1.0, 1.0, 1.0, 1.0, 1.0, 1.0, 1.0, 1.0, 1.0, 1.0, 1.0, 1.0, 1.0, 1.0, 1.0, 1.0, 1.0, 1.0, 1.0, 1.0, 1.0, 1.0, 1.0, 1.0, 1.0, 1.0, 1.0, 1.0, 1.0, 1.0, 1.0, 1.0, 1.0, 1.0, 1.0, 1.0, 1.0, 1.0, 1.0, 1.0, 1.0, 1.0, 1.0, 1.0, 1.0, 1.0, 1.0, 1.0, 1.0, 1.0, 1.0, 1.0, 1.0, 1.0, 1.0, 1.0, 1.0, 1.0, 1.0, 1.0, 1.0, 1.0, 1.0, 1.0, 1.0, 1.0, 1.0, 1.0, 1.0, 1.0, 1.0, 1.0, 1.0, 1.0, 1.0, 1.0, 1.0, 1.0, 1.0, 1.0, 1.0, 1.0, 1.0, 1.0, 1.0, 1.0, 1.0, 1.0, 1.0, 1.0, 1.0, 1.0, 1.0, 1.0, 1.0, 1.0, 1.0, 1.0, 1.0, 1.0, 1.0, 1.0, 1.0, 1.0, 1.0, 1.0, 1.0, 1.0, 1.0, 1.0, 1.0, 1.0, 1.0, 1.0, 1.0, 1.0, 1.0, 1.0, 1.0, 1.0, 1.0, 1.0, 1.0, 1.0, 1.0, 1.0, 1.0, 1.0, 1.0, 1.0, 1.0, 1.0, 1.0, 1.0, 1.0, 1.0, 1.0, 1.0, 1.0, 1.0, 1.0, 1.0, 1.0, 1.0, 1.0, 1.0, 1.0, 1.0, 1.0, 1.0, 1.0, 1.0, 1.0, 1.0, 1.0, 1.0, 1.0, 1.0, 1.0, 1.0, 1.0, 1.0, 1.0, 1.0, 1.0, 1.0, 1.0, 1.0, 1.0, 1.0, 1.0, 1.0, 1.0, 1.0, 1.0, 1.0, 1.0, 1.0, 1.0, 1.0, 1.0, 1.0, 1.0, 1.0, 1.0, 1.0, 1.0, 1.0, 1.0, 1.0, 1.0, 1.0, 1.0, 1.0, 1.0, 1.0, 1.0, 1.0, 1.0, 1.0, 1.0, 1.0, 1.0, 1.0, 1.0, 1.0, 1.0, 1.0, 1.0, 1.0, 1.0, 1.0, 1.0, 1.0, 1.0, 1.0, 1.0, 1.0, 1.0, 1.0, 1.0, 1.0, 1.0, 1.0, 1.0, 1.0, 1.0, 1.0, 1.0, 1.0, 1.0, 1.0, 1.0, 1.0, 1.0, 1.0, 1.0, 1.0, 1.0, 1.0, 1.0, 1.0, 1.0, 1.0, 1.0, 1.0, 1.0, 1.0, 1.0, 1.0, 1.0, 1.0, 1.0, 1.0, 1.0, 1.0, 1.0, 1.0, 1.0, 1.0, 1.0, 1.0, 1.0, 1.0, 1.0, 1.0, 1.0, 1.0, 1.0, 1.0, 1.0, 1.0, 1.0, 1.0, 1.0, 1.0, 1.0, 1.0, 1.0, 1.0, 1.0, 1.0, 1.0, 1.0, 1.0, 1.0, 1.0, 1.0, 1.0, 1.0, 1.0, 1.0, 1.0, 1.0, 1.0, 1.0, 1.0, 1.0, 1.0, 1.0, 1.0, 1.0, 1.0, 1.0, 1.0, 1.0, 1.0, 1.0, 1.0, 1.0, 1.0, 1.0, 1.0, 1.0, 1.0, 1.0, 1.0, 1.0, 1.0, 1.0, 1.0, 1.0, 1.0, 1.0, 1.0, 1.0, 1.0, 1.0, 1.0, 1.0, 1.0, 1.0, 1.0, 1.0, 1.0, 1.0, 1.0, 1.0, 1.0, 1.0, 1.0, 1.0, 1.0, 1.0, 1.0, 1.0, 1.0, 1.0, 1.0, 1.0, 1.0, 1.0, 1.0, 1.0, 1.0, 1.0, 1.0, 1.0, 1.0, 1.0, 1.0, 1.0, 1.0, 1.0, 1.0, 1.0, 1.0, 1.0, 1.0, 1.0, 1.0, 1.0, 1.0, 1.0, 1.0, 1.0, 1.0, 1.0, 1.0, 1.0, 1.0, 1.0, 1.0, 1.0, 1.0, 1.0, 1.0, 1.0, 1.0, 1.0, 1.0, 1.0, 1.0, 1.0, 1.0, 1.0, 1.0, 1.0, 1.0, 1.0, 1.0, 1.0, 1.0, 1.0, 1.0, 1.0, 1.0, 1.0, 1.0, 1.0])
me_plane_002.use_remesh_preserve_volume = False
me_plane_002.use_remesh_preserve_attributes = False
me_plane_002.use_mirror_vertex_groups = False
me_plane_002.update()
me_plane_001 = bpy.data.meshes.new('Plane.001')
me_plane_001.from_pydata([(-2.664, 0.0668, 0.9339), (-2.664, -0.1974, 0.9339), (-2.74, -0.1974, 0.9339), (-2.799, -0.2121, 0.9339), (-2.865, -0.2415, 0.9339), (-2.935, -0.2965, 0.9339), (-2.993, -0.3699, 0.9339), (-3.03, -0.447, 0.9339), (-3.074, -0.4837, 0.9339), (-4.281, -0.4837, 0.9339), (-4.502, -0.502, 0.9339), (-4.531, -0.4873, 0.9339), (-4.549, -0.447, 0.9339), (-4.549, -0.4029, 0.9339), (-4.531, -0.3772, 0.9339), (-4.502, -0.3552, 0.9339), (-4.417, -0.3259, 0.9339), (-4.395, -0.3112, 0.9339), (-4.377, -0.2818, 0.9339), (-4.381, -0.135, 0.9339), (-4.392, -0.1167, 0.9339), (-4.41, -0.1094, 0.9339), (-4.443, -0.102, 0.9339), (-4.41, 0.0668, 0.9339), (-3.615, -0.4837, 0.9339), (-2.982, -0.6196, 0.8333), (-3.349, -0.8586, 0.8335), (-3.259, -0.8277, 0.8974), (-3.003, -1.002, 0.9072), (-3.014, -0.7577, 0.8991), (-2.479, -1.429, 0.8809), (-3.035, -1.659, 0.7817), (-2.93, -1.685, 0.8811), (-2.83, -1.628, 0.9499), (-2.579, -1.486, 0.9498), (-2.423, -1.397, 0.7808), (-3.412, -0.8839, 0.7278), (-3.035, -1.659, 0.7278), (-2.988, -0.9669, 0.9047), (-2.993, -0.8833, 0.9006), (-3.154, -0.9208, 0.8999), (-3.092, -0.9679, 0.9023), (-3.049, -0.9946, 0.9047), (-2.992, -0.9877, 0.906), (-3.025, -1.003, 0.906), (-3.048, -0.6217, 0.8992), (-3.009, -0.5562, 0.8333), (-3.067, -0.5297, 0.9064), (-3.012, -0.4958, 0.8333), (-2.964, -0.4956, 0.7531), (-3.043, -0.4834, 0.8626), (-2.998, -0.4501, 0.8333), (-2.96, -0.4514, 0.7531), (-3.021, -0.4481, 0.8626), (-2.968, -0.3794, 0.8333), (-2.945, -0.3897, 0.7531), (-2.982, -0.3708, 0.8626), (-2.912, -0.3116, 0.8333), (-2.906, -0.3234, 0.7531), (-2.923, -0.2985, 0.8626), (-2.85, -0.2607, 0.8333), (-2.861, -0.2468, 0.8626), (-2.788, -0.2336, 0.8333), (-2.794, -0.2196, 0.8626), (-2.736, -0.2203, 0.8333), (-2.738, -0.2063, 0.8626), (-2.663, -0.2203, 0.8333), (-2.663, -0.2383, 0.7531), (-2.663, -0.2063, 0.8626), (-3.395, -0.8744, 0.7839), (-3.021, -1.651, 0.8065), (-3.007, -1.643, 0.8314), (-2.944, -1.693, 0.8563), (-3.066, -1.72, 0.7817), (-3.066, -1.72, 0.7278), (-3.052, -1.712, 0.8144), (-3.038, -1.704, 0.8314), (-3.027, -1.727, 0.8351), (-3.051, -1.734, 0.8151), (-3.064, -1.737, 0.7816), (-3.44, -0.8754, 0.8335), (-3.489, -0.8876, 0.8335), (-3.489, -0.8876, 0.6219), (-3.563, -0.9212, 0.8335), (-3.639, -0.9762, 0.8335), (-3.639, -0.9762, 0.6219), (-4.012, -0.9762, 0.8335), (-4.012, -0.9762, 0.6219), (-4.067, -0.9732, 0.8335), (-4.067, -0.9732, 0.6219), (-4.11, -0.9549, 0.8335), (-4.11, -0.9549, 0.6219), (-4.143, -0.9151, 0.8335), (-4.171, -0.8601, 0.8335), (-4.278, -0.5881, 0.8335), (-4.305, -0.5514, 0.8335), (-4.305, -0.5514, 0.6219), (-4.363, -0.4989, 0.8335), (-3.478, -0.8224, 0.8335), (-3.529, -0.8465, 0.8335), (-3.595, -0.8764, 0.8335), (-3.663, -0.9253, 0.8335), (-3.994, -0.9253, 0.8335), (-4.043, -0.9226, 0.8335), (-4.081, -0.9063, 0.8335), (-4.111, -0.871, 0.8335), (-4.135, -0.822, 0.8335), (-4.231, -0.5801, 0.8335), (-4.255, -0.5475, 0.8335), (-4.224, -0.4847, 0.8335), (-3.443, -0.7697, 0.8335), (-3.377, -0.6836, 0.8992), (-3.616, -0.485, 0.8335), (-3.487, -0.5297, 0.9064), (-3.542, -0.4841, 0.9336), (-3.542, -0.4841, 0.522), (-3.616, -0.485, 0.6221), (-3.443, -0.7697, 0.6221), (-4.224, -0.4847, 0.6221), (-4.255, -0.5475, 0.6221), (-4.231, -0.5801, 0.6221), (-4.135, -0.822, 0.6221), (-4.111, -0.871, 0.6221), (-4.081, -0.9063, 0.6221), (-4.043, -0.9226, 0.6221), (-3.994, -0.9253, 0.6221), (-3.663, -0.9253, 0.6221), (-3.595, -0.8764, 0.6221), (-3.529, -0.8465, 0.6221), (-3.478, -0.8224, 0.6221), (-4.363, -0.4989, 0.6219), (-4.278, -0.5881, 0.6219), (-4.171, -0.8601, 0.6219), (-4.143, -0.9151, 0.6221), (-3.563, -0.9212, 0.6219), (-3.44, -0.8754, 0.7278), (-3.44, -0.8754, 0.6221), (-3.064, -1.736, 0.7278), (-3.064, -1.737, 0.674), (-3.051, -1.734, 0.6405), (-3.027, -1.727, 0.6205), (-3.038, -1.704, 0.6242), (-3.052, -1.712, 0.6412), (-3.066, -1.72, 0.6739), (-2.944, -1.693, 0.5993), (-3.007, -1.643, 0.6242), (-3.021, -1.651, 0.6491), (-3.395, -0.8744, 0.6717), (-2.663, -0.2063, 0.593), (-2.663, -0.2383, 0.7017), (-2.663, -0.2203, 0.6223), (-2.738, -0.2063, 0.593), (-2.732, -0.2383, 0.7531), (-2.732, -0.2383, 0.7017), (-2.736, -0.2203, 0.6223), (-2.794, -0.2196, 0.593), (-2.78, -0.2485, 0.7531), (-2.788, -0.2336, 0.6223), (-2.78, -0.2486, 0.7017), (-2.861, -0.2468, 0.593), (-2.839, -0.2736, 0.7531), (-2.839, -0.2737, 0.7017), (-2.85, -0.2607, 0.6223), (-2.923, -0.2985, 0.593), (-2.906, -0.3234, 0.7017), (-2.912, -0.3116, 0.6223), (-2.982, -0.3708, 0.593), (-2.945, -0.3898, 0.7017), (-2.968, -0.3794, 0.6223), (-3.021, -0.4481, 0.593), (-2.96, -0.4514, 0.7017), (-2.998, -0.4501, 0.6223), (-3.043, -0.4834, 0.593), (-2.964, -0.4956, 0.7017), (-3.012, -0.4958, 0.6223), (-2.954, -0.5487, 0.7531), (-2.954, -0.5487, 0.7017), (-3.009, -0.5562, 0.6223), (-2.932, -0.6135, 0.7531), (-2.579, -1.486, 0.5058), (-2.83, -1.628, 0.5057), (-2.93, -1.685, 0.5745), (-3.035, -1.659, 0.6739), (-2.423, -1.397, 0.6742), (-2.479, -1.429, 0.5747), (-3.349, -0.8586, 0.6221), (-2.932, -0.6135, 0.7017), (-2.982, -0.6196, 0.6223), (-3.067, -0.5297, 0.5492), (-3.048, -0.6217, 0.5492), (-3.014, -0.7577, 0.5565), (-2.996, -0.8584, 0.5558), (-2.987, -0.933, 0.5533), (-2.988, -0.9669, 0.5509), (-2.992, -0.9877, 0.5496), (-3.003, -1.002, 0.5484), (-3.025, -1.003, 0.5496), (-3.049, -0.9946, 0.5508), (-3.092, -0.9679, 0.5533), (-3.154, -0.9208, 0.5557), (-3.259, -0.8277, 0.5582), (-3.377, -0.6836, 0.5492), (-3.487, -0.5297, 0.5492), (-3.615, -0.4837, 0.5217), (-4.41, 0.0668, 0.5217), (-4.443, -0.102, 0.5217), (-4.41, -0.1094, 0.5217), (-4.392, -0.1167, 0.5217), (-4.381, -0.135, 0.5217), (-4.377, -0.2818, 0.5217), (-4.395, -0.3112, 0.5217), (-4.417, -0.3259, 0.5217), (-4.502, -0.3552, 0.5217), (-4.531, -0.3772, 0.5217), (-4.549, -0.4029, 0.5217), (-4.549, -0.447, 0.5217), (-4.531, -0.4873, 0.5217), (-4.502, -0.502, 0.5217), (-4.281, -0.4837, 0.5217), (-3.074, -0.4837, 0.5217), (-3.03, -0.447, 0.5217), (-2.993, -0.3699, 0.5217), (-2.935, -0.2965, 0.5217), (-2.865, -0.2415, 0.5217), (-2.799, -0.2121, 0.5217), (-2.74, -0.1974, 0.5217), (-2.664, -0.1974, 0.5217), (-2.664, 0.0668, 0.5217)], [], [(1, 0, 23), (1, 23, 22), (1, 22, 21), (1, 21, 20), (1, 20, 19), (2, 19, 18), (1, 19, 2), (3, 2, 18), (4, 3, 18), (5, 4, 18), (5, 18, 17), (6, 5, 17), (6, 17, 16), (6, 16, 15), (6, 15, 14), (7, 6, 14), (7, 14, 13), (7, 13, 12), (8, 7, 12), (9, 12, 11), (10, 9, 11), (9, 24, 12), (24, 114, 12), (114, 8, 12), (25, 30, 35, 178), (26, 32, 33, 27), (37, 31, 69, 36), (25, 178, 175, 46), (45, 25, 46, 47), (46, 175, 49, 48), (47, 46, 48, 50), (48, 49, 52, 51), (50, 48, 51, 53), (51, 52, 55, 54), (53, 51, 54, 56), (54, 55, 58, 57), (56, 54, 57, 59), (57, 58, 160, 60), (59, 57, 60, 61), (60, 160, 156, 62), (61, 60, 62, 63), (62, 156, 152, 64), (63, 62, 64, 65), (64, 152, 67, 66), (65, 64, 66, 68), (8, 47, 50), (7, 8, 50, 53), (6, 7, 53, 56), (5, 6, 56, 59), (4, 5, 59, 61), (3, 4, 61, 63), (2, 3, 63, 65), (1, 2, 65, 68), (31, 70, 69), (70, 71, 69), (71, 72, 69), (72, 32, 26, 69), (31, 37, 74, 73), (70, 31, 73, 75), (71, 70, 75, 76), (72, 71, 76, 77), (76, 78, 77), (75, 78, 76), (73, 78, 75), (73, 79, 78), (74, 79, 73), (74, 137, 79), (69, 26, 80, 135), (36, 69, 135), (135, 80, 81, 82), (82, 81, 83, 134), (134, 83, 84, 85), (85, 84, 86, 87), (87, 86, 88, 89), (89, 88, 90, 91), (91, 90, 92, 133), (133, 92, 93, 132), (132, 93, 94, 131), (131, 94, 95, 96), (96, 95, 97, 130), (80, 26, 110, 98), (81, 80, 98, 99), (83, 81, 99, 100), (84, 83, 100, 101), (86, 84, 101, 102), (88, 86, 102, 103), (90, 88, 103, 104), (92, 90, 104, 105), (93, 92, 105, 106), (94, 93, 106, 107), (95, 94, 107, 108), (97, 95, 108, 109), (26, 27, 111, 110), (110, 111, 113, 112), (112, 113, 114), (24, 112, 114), (9, 10, 97, 109), (9, 109, 112, 24), (218, 203, 116, 118), (218, 118, 130, 217), (203, 115, 116), (116, 115, 202), (117, 116, 202, 201), (185, 117, 201, 200), (130, 118, 119, 96), (96, 119, 120, 131), (131, 120, 121, 132), (132, 121, 122, 133), (133, 122, 123, 91), (91, 123, 124, 89), (89, 124, 125, 87), (87, 125, 126, 85), (85, 126, 127, 134), (134, 127, 128, 82), (82, 128, 129, 136), (136, 129, 117, 185), (135, 82, 136), (36, 135, 147), (147, 135, 136, 185), (74, 138, 137), (74, 143, 138), (143, 139, 138), (143, 142, 139), (142, 141, 139), (141, 140, 139), (144, 140, 141, 145), (145, 141, 142, 146), (146, 142, 143, 182), (182, 143, 74, 37), (144, 147, 185, 181), (145, 147, 144), (146, 147, 145), (182, 147, 146), (226, 148, 151, 225), (225, 151, 155, 224), (224, 155, 159, 223), (223, 159, 163, 222), (222, 163, 166, 221), (221, 166, 169, 220), (220, 169, 172, 219), (219, 172, 188), (151, 148, 150, 154), (153, 149, 67, 152), (154, 150, 149, 153), (155, 151, 154, 157), (158, 153, 152, 156), (157, 154, 153, 158), (159, 155, 157, 162), (161, 158, 156, 160), (162, 157, 158, 161), (163, 159, 162, 165), (164, 161, 160, 58), (165, 162, 161, 164), (166, 163, 165, 168), (167, 164, 58, 55), (168, 165, 164, 167), (169, 166, 168, 171), (170, 167, 55, 52), (171, 168, 167, 170), (172, 169, 171, 174), (173, 170, 52, 49), (174, 171, 170, 173), (188, 172, 174, 177), (176, 173, 49, 175), (177, 174, 173, 176), (189, 188, 177, 187), (186, 176, 175, 178), (187, 177, 176, 186), (37, 36, 147, 182), (183, 186, 178, 35), (185, 200, 180, 181), (187, 186, 183, 184), (115, 215, 219), (203, 215, 115), (218, 215, 203), (217, 216, 218), (218, 216, 215), (219, 215, 220), (220, 215, 214), (220, 214, 213), (220, 213, 221), (221, 213, 212), (221, 212, 211), (221, 211, 210), (221, 210, 222), (222, 210, 209), (222, 209, 223), (223, 209, 224), (224, 209, 225), (226, 225, 208), (225, 209, 208), (226, 208, 207), (226, 207, 206), (226, 206, 205), (226, 205, 204), (226, 204, 227), (30, 184, 183, 35), (30, 34, 179, 184), (34, 180, 179), (33, 180, 34), (32, 181, 180, 33), (32, 72, 144, 181), (72, 77, 140, 144), (77, 78, 139, 140), (78, 79, 138, 139), (10, 217, 130, 97), (10, 11, 216, 217), (11, 12, 215, 216), (12, 13, 214, 215), (13, 14, 213, 214), (14, 15, 212, 213), (15, 16, 211, 212), (16, 17, 210, 211), (17, 18, 209, 210), (18, 19, 208, 209), (19, 20, 207, 208), (20, 21, 206, 207), (21, 22, 205, 206), (22, 23, 204, 205), (0, 227, 204, 23), (0, 1, 68), (227, 0, 68), (227, 68, 66), (227, 66, 67), (227, 67, 149), (227, 149, 150), (227, 150, 148), (227, 148, 226), (109, 118, 116, 112), (110, 112, 116, 117), (98, 110, 117, 129), (98, 129, 128, 99), (99, 128, 127, 100), (100, 127, 126, 101), (102, 125, 124, 103), (103, 124, 123, 104), (104, 123, 122, 105), (105, 122, 121, 106), (107, 120, 119, 108), (106, 121, 120, 107), (108, 119, 118, 109), (101, 126, 125, 102), (34, 29, 39), (40, 27, 33), (34, 39, 38), (41, 40, 33), (34, 38, 43), (42, 41, 33), (34, 43, 28), (44, 42, 33), (34, 28, 44), (34, 44, 33), (184, 179, 190), (187, 184, 190), (190, 189, 187), (29, 34, 30), (25, 45, 29), (29, 30, 25), (179, 190, 191), (199, 200, 180), (179, 191, 192), (198, 199, 180), (179, 192, 193), (179, 193, 194), (197, 198, 180), (179, 194, 195), (196, 197, 180), (179, 195, 196), (179, 196, 180)])
me_plane_001.use_remesh_preserve_volume = False
me_plane_001.use_remesh_preserve_attributes = False
me_plane_001.use_mirror_vertex_groups = False
me_plane_001.update()
me_plane = bpy.data.meshes.new('Plane')
me_plane.from_pydata([(1.597, 0.8903, 0.0), (2.72, 0.4209, 0.0), (4.845, 0.4209, 0.0), (4.536, -0.7561, 0.0), (1.974, 0.2119, 0.0), (1.879, 0.2119, 0.0), (1.823, 0.1925, 0.0), (1.778, 0.1517, 0.0), (1.737, 0.09712, 0.0), (1.326, 0.09712, 0.0), (1.326, 0.2462, 0.0), (1.685, 0.2462, -3.024e-10), (1.725, 0.7713, 0.0), (1.326, 0.7713, 0.0), (1.326, 0.8903, 0.0), (1.826, 0.7212, 2.326e-11), (1.948, 0.6328, -2.792e-10), (2.0, 0.5042, -3.49e-10), (1.942, 0.3658, -3.257e-10), (1.811, 0.286, -9.306e-11), (2.574, 0.4319, 0.0), (2.409, 0.4662, 0.0), (2.248, 0.5219, 0.0), (1.637, 0.8836, 0.0), (1.1, 0.5961, 0.06221), (1.645, 0.5902, 0.06221), (1.645, 0.4213, 0.06221), (1.1, 0.4161, 0.06221), (2.72, 0.532, -0.0313), (4.868, 0.532, -0.0313), (1.597, 1.001, -0.0313), (1.326, 1.001, -0.0313), (2.574, 0.543, -0.0313), (2.409, 0.5773, -0.0313), (2.248, 0.6329, -0.0313), (1.637, 0.9947, -0.0313), (2.72, 0.6007, -0.1652), (4.89, 0.6007, -0.1652), (1.597, 1.07, -0.1652), (1.326, 1.07, -0.1652), (2.574, 0.6117, -0.1652), (2.409, 0.646, -0.1652), (2.248, 0.7017, -0.1652), (1.637, 1.063, -0.1652), (4.784, -0.7561, 0.0), (4.536, -0.7561, 0.0), (1.974, 0.2119, 0.0), (1.879, 0.2119, 0.0), (1.823, 0.1925, 0.0), (1.778, 0.1517, 0.0), (1.737, 0.09712, 0.0), (1.326, 0.04202, -0.04629), (1.737, 0.04202, -0.04629), (4.536, -0.8112, -0.04629), (4.784, -0.8112, -0.04629), (1.974, 0.1568, -0.04629), (1.879, 0.1568, -0.04629), (1.823, 0.1374, -0.04629), (1.778, 0.09665, -0.04629), (1.737, 0.04202, -0.04629), (1.737, -0.03143, -0.1652), (1.326, -0.03143, -0.1652), (4.784, -0.8847, -0.1652), (4.536, -0.8847, -0.1652), (1.974, 0.08336, -0.1652), (1.879, 0.08336, -0.1652), (1.823, 0.0639, -0.1652), (1.778, 0.02319, -0.1652), (1.737, -0.03143, -0.1652), (1.737, -0.03143, -0.3683), (1.778, 0.02319, -0.3683), (1.823, 0.0639, -0.3683), (1.879, 0.08336, -0.3683), (1.974, 0.08336, -0.3683), (4.536, -0.8847, -0.3683), (4.784, -0.8847, -0.3683), (1.326, -0.03143, -0.3683), (1.737, -0.03143, -0.3683), (1.737, 0.04202, -0.4872), (1.778, 0.09665, -0.4872), (1.823, 0.1374, -0.4872), (1.879, 0.1568, -0.4872), (1.974, 0.1568, -0.4872), (4.784, -0.8112, -0.4872), (4.536, -0.8112, -0.4872), (1.737, 0.04202, -0.4872), (1.326, 0.04202, -0.4872), (1.737, 0.09712, -0.5335), (1.778, 0.1517, -0.5335), (1.823, 0.1925, -0.5335), (1.879, 0.2119, -0.5335), (1.974, 0.2119, -0.5335), (4.536, -0.7561, -0.5335), (4.784, -0.7561, -0.5335), (1.637, 1.063, -0.3683), (2.248, 0.7017, -0.3683), (2.409, 0.646, -0.3683), (2.574, 0.6117, -0.3683), (1.326, 1.07, -0.3683), (1.597, 1.07, -0.3683), (4.89, 0.6007, -0.3683), (2.72, 0.6007, -0.3683), (1.637, 0.9947, -0.5022), (2.248, 0.6329, -0.5022), (2.409, 0.5773, -0.5022), (2.574, 0.543, -0.5022), (1.326, 1.001, -0.5022), (1.597, 1.001, -0.5022), (4.868, 0.532, -0.5022), (2.72, 0.532, -0.5022), (1.1, 0.4161, -0.5957), (1.1, 0.5961, -0.5957), (1.645, 0.5902, -0.5957), (1.645, 0.4213, -0.5957), (1.637, 0.8836, -0.5335), (2.248, 0.5219, -0.5335), (2.409, 0.4662, -0.5335), (2.574, 0.4319, -0.5335), (1.811, 0.286, -0.5335), (1.942, 0.3658, -0.5335), (2.0, 0.5042, -0.5335), (1.948, 0.6328, -0.5335), (1.826, 0.7212, -0.5335), (1.326, 0.8903, -0.5335), (1.326, 0.7713, -0.5335), (1.725, 0.7713, -0.5335), (1.685, 0.2462, -0.5335), (1.326, 0.2462, -0.5335), (1.326, 0.09712, -0.5335), (1.737, 0.09712, -0.5335), (1.778, 0.1517, -0.5335), (1.823, 0.1925, -0.5335), (1.879, 0.2119, -0.5335), (1.974, 0.2119, -0.5335), (4.536, -0.7561, -0.5335), (4.784, -0.7561, -0.5335), (4.845, 0.4209, -0.5335), (2.72, 0.4209, -0.5335), (1.597, 0.8903, -0.5335), (1.283, 0.135, -0.05925), (1.283, 0.223, -0.05925), (1.283, 0.7946, -0.05925), (1.283, 0.8567, -0.05925), (1.054, 0.6216, -0.01085), (1.054, 0.3975, -0.01085), (1.283, 0.9582, -0.08359), (1.283, 1.021, -0.1877), (1.283, 0.08458, -0.09525), (1.283, 0.01741, -0.1877), (1.283, 0.01741, -0.3457), (1.283, 0.08458, -0.4382), (1.283, 0.135, -0.4742), (1.283, 1.021, -0.3457), (1.283, 0.9582, -0.4499), (1.283, 0.8567, -0.4742), (1.054, 0.3975, -0.5226), (1.283, 0.223, -0.4742), (1.054, 0.6216, -0.5226), (1.283, 0.7946, -0.4742), (3.353, 0.1002, 0.0), (3.605, 0.2553, 0.0), (4.037, 0.2574, 0.0), (4.333, 0.09592, 0.0), (4.377, 0.0258, 0.0), (4.371, -0.02519, 0.0), (4.347, -0.05494, 0.0), (4.056, -0.2547, 0.0), (3.629, -0.2589, 0.0), (3.353, -0.09531, 0.0), (3.315, -0.04644, 0.0), (3.291, 0.004556, 0.0), (3.315, 0.0598, 0.0), (4.363, 0.07361, 0.0)], [], [(23, 0, 14), (23, 14, 13), (12, 23, 13), (15, 23, 12), (22, 23, 15), (22, 15, 16), (22, 16, 17), (21, 22, 17), (20, 21, 17), (20, 17, 18), (1, 20, 18), (2, 1, 18), (4, 18, 19), (44, 18, 4), (4, 19, 11), (11, 10, 9), (5, 11, 9), (4, 11, 5), (6, 5, 9), (44, 4, 3), (7, 6, 9), (8, 7, 9), (10, 11, 26, 27), (12, 13, 24, 25), (15, 12, 25), (16, 15, 25), (17, 16, 25), (17, 25, 26), (18, 17, 26), (19, 18, 26), (11, 19, 26), (25, 24, 27), (26, 25, 27), (1, 2, 29, 28), (14, 0, 30, 31), (20, 1, 28, 32), (21, 20, 32, 33), (22, 21, 33, 34), (23, 22, 34, 35), (0, 23, 35, 30), (28, 29, 37, 36), (31, 30, 38, 39), (32, 28, 36, 40), (33, 32, 40, 41), (34, 33, 41, 42), (35, 34, 42, 43), (30, 35, 43, 38), (44, 3, 45), (3, 4, 46, 45), (4, 5, 47, 46), (5, 6, 48, 47), (6, 7, 49, 48), (7, 8, 50, 49), (8, 9, 51, 52), (44, 45, 53, 54), (45, 46, 55, 53), (46, 47, 56, 55), (47, 48, 57, 56), (48, 49, 58, 57), (49, 50, 59, 58), (52, 51, 61, 60), (54, 53, 63, 62), (53, 55, 64, 63), (55, 56, 65, 64), (56, 57, 66, 65), (57, 58, 67, 66), (58, 59, 68, 67), (79, 70, 69, 78), (80, 71, 70, 79), (81, 72, 71, 80), (82, 73, 72, 81), (84, 74, 73, 82), (83, 75, 74, 84), (85, 77, 76, 86), (88, 79, 78, 87), (89, 80, 79, 88), (90, 81, 80, 89), (91, 82, 81, 90), (92, 84, 82, 91), (93, 83, 84, 92), (129, 85, 86, 128), (130, 88, 87, 129), (131, 89, 88, 130), (132, 90, 89, 131), (133, 91, 90, 132), (134, 92, 91, 133), (135, 93, 92, 134), (107, 99, 94, 102), (102, 94, 95, 103), (103, 95, 96, 104), (104, 96, 97, 105), (105, 97, 101, 109), (106, 98, 99, 107), (109, 101, 100, 108), (138, 107, 102, 114), (114, 102, 103, 115), (115, 103, 104, 116), (116, 104, 105, 117), (117, 105, 109, 137), (123, 106, 107, 138), (137, 109, 108, 136), (113, 110, 112), (112, 110, 111), (126, 113, 118), (118, 113, 119), (119, 113, 120), (120, 113, 112), (120, 112, 121), (121, 112, 122), (122, 112, 125), (125, 112, 111, 124), (127, 110, 113, 126), (129, 128, 130), (130, 128, 131), (135, 134, 133), (131, 128, 132), (133, 132, 126), (132, 128, 126), (126, 128, 127), (133, 126, 118), (135, 133, 119), (133, 118, 119), (135, 119, 136), (136, 119, 137), (137, 119, 117), (117, 119, 120), (117, 120, 116), (116, 120, 115), (115, 120, 121), (115, 121, 122), (115, 122, 114), (122, 125, 114), (125, 124, 114), (114, 124, 123), (114, 123, 138), (38, 99, 98, 39), (38, 43, 94, 99), (42, 95, 94, 43), (41, 96, 95, 42), (40, 97, 96, 41), (36, 101, 97, 40), (36, 37, 100, 101), (62, 63, 74, 75), (63, 64, 73, 74), (64, 65, 72, 73), (65, 66, 71, 72), (66, 67, 70, 71), (67, 68, 77, 70), (61, 76, 77, 68), (9, 10, 140, 139), (13, 14, 142, 141), (24, 13, 141, 143), (27, 24, 143, 144), (10, 27, 144, 140), (14, 31, 145, 142), (31, 39, 146, 145), (51, 9, 139, 147), (61, 51, 147, 148), (76, 149, 150, 86), (86, 150, 151, 128), (106, 153, 152, 98), (123, 154, 153, 106), (127, 156, 155, 110), (110, 155, 157, 111), (111, 157, 158, 124), (124, 158, 154, 123), (128, 151, 156, 127), (98, 152, 146, 39), (76, 61, 148, 149), (161, 2, 18), (162, 2, 161), (172, 2, 162), (44, 2, 172), (167, 18, 44), (168, 18, 167), (169, 18, 168), (170, 18, 169), (171, 18, 170), (159, 18, 171), (160, 18, 159), (161, 18, 160), (44, 172, 163), (44, 163, 164), (44, 164, 165), (44, 165, 166), (44, 166, 167), (29, 108, 100, 37), (2, 136, 108, 29), (2, 44, 135, 136), (44, 54, 83, 135), (54, 62, 75, 83), (143, 157, 155, 144), (140, 144, 155, 156), (139, 140, 156, 151), (139, 151, 150, 147), (147, 150, 149, 148), (141, 158, 157, 143), (141, 142, 154, 158), (142, 145, 153, 154), (145, 146, 152, 153)])
me_plane.use_remesh_preserve_volume = False
me_plane.use_remesh_preserve_attributes = False
me_plane.use_mirror_vertex_groups = False
me_plane.update()

# ---- objects
ob_cube_001 = bpy.data.objects.new('Cube.001', me_cube_001)
ob_cylinder_006 = bpy.data.objects.new('Cylinder.006', me_cylinder_006)
ob_cylinder_005 = bpy.data.objects.new('Cylinder.005', me_cylinder_005)
ob_plane_010 = bpy.data.objects.new('Plane.010', me_plane_010)
ob_plane_009 = bpy.data.objects.new('Plane.009', me_plane_009)
ob_cylinder_004 = bpy.data.objects.new('Cylinder.004', me_cylinder_004)
ob_plane_008 = bpy.data.objects.new('Plane.008', me_plane_008)
ob_plane_007 = bpy.data.objects.new('Plane.007', me_plane_007)
ob_plane_006 = bpy.data.objects.new('Plane.006', me_plane_006)
ob_cylinder_003 = bpy.data.objects.new('Cylinder.003', me_cylinder_003)
ob_cylinder_002 = bpy.data.objects.new('Cylinder.002', me_cylinder_002)
ob_plane_005 = bpy.data.objects.new('Plane.005', me_plane_005)
ob_plane_004 = bpy.data.objects.new('Plane.004', me_plane_004)
ob_cylinder_001 = bpy.data.objects.new('Cylinder.001', me_cylinder_001)
ob_cube = bpy.data.objects.new('Cube', me_cube)
ob_cylinder = bpy.data.objects.new('Cylinder', me_cylinder)
ob_plane_003 = bpy.data.objects.new('Plane.003', me_plane_003)
ob_plane_002 = bpy.data.objects.new('Plane.002', me_plane_002)
ob_plane_001 = bpy.data.objects.new('Plane.001', me_plane_001)
ob_plane = bpy.data.objects.new('Plane', me_plane)
ob_lamp = bpy.data.objects.new('Lamp', light_spot)
ob_camera = bpy.data.objects.new('Camera', cam_camera)

# ---- transforms, parenting, visibility, modifiers, constraints
ob_cube_001.location = (0.8851, 1.112, -2.213)
ob_cube_001.lock_rotations_4d = False
ob_cube_001.empty_display_type = 'ARROWS'
ob_cube_001.color = (0.0, 0.0, 0.0, 1.0)
ob_cube_001.lineart.crease_threshold = 0.0
ob_cylinder_006.location = (-5.067, 2.882, -2.213)
ob_cylinder_006.lock_rotations_4d = False
ob_cylinder_006.empty_display_type = 'ARROWS'
ob_cylinder_006.color = (0.0, 0.0, 0.0, 1.0)
ob_cylinder_006.lineart.crease_threshold = 0.0
ob_cylinder_005.location = (-5.067, -0.7125, 0.9021)
ob_cylinder_005.lock_rotations_4d = False
ob_cylinder_005.empty_display_type = 'ARROWS'
ob_cylinder_005.color = (0.0, 0.0, 0.0, 1.0)
ob_cylinder_005.lineart.crease_threshold = 0.0
ob_plane_010.location = (-5.067, -0.7125, 0.9021)
ob_plane_010.lock_rotations_4d = False
ob_plane_010.empty_display_type = 'ARROWS'
ob_plane_010.color = (0.0, 0.0, 0.0, 1.0)
ob_plane_010.lineart.crease_threshold = 0.0
ob_plane_009.location = (-3.573, 0.7295, 0.2666)
ob_plane_009.lock_rotations_4d = False
ob_plane_009.empty_display_type = 'ARROWS'
ob_plane_009.color = (0.0, 0.0, 0.0, 1.0)
ob_plane_009.lineart.crease_threshold = 0.0
ob_cylinder_004.location = (-3.573, 0.7295, 0.2666)
ob_cylinder_004.lock_rotations_4d = False
ob_cylinder_004.empty_display_type = 'ARROWS'
ob_cylinder_004.color = (0.0, 0.0, 0.0, 1.0)
ob_cylinder_004.lineart.crease_threshold = 0.0
ob_plane_008.location = (-3.573, 0.7295, 0.2666)
ob_plane_008.lock_rotations_4d = False
ob_plane_008.empty_display_type = 'ARROWS'
ob_plane_008.color = (0.0, 0.0, 0.0, 1.0)
ob_plane_008.lineart.crease_threshold = 0.0
ob_plane_007.location = (-3.573, 0.7295, 0.2666)
ob_plane_007.lock_rotations_4d = False
ob_plane_007.empty_display_type = 'ARROWS'
ob_plane_007.color = (0.0, 0.0, 0.0, 1.0)
ob_plane_007.lineart.crease_threshold = 0.0
ob_plane_006.location = (-1.595, 1.574, 0.2666)
ob_plane_006.lock_rotations_4d = False
ob_plane_006.empty_display_type = 'ARROWS'
ob_plane_006.color = (0.0, 0.0, 0.0, 1.0)
ob_plane_006.lineart.crease_threshold = 0.0
ob_cylinder_003.location = (-1.276, 0.1311, -0.596)
ob_cylinder_003.lock_rotations_4d = False
ob_cylinder_003.empty_display_type = 'ARROWS'
ob_cylinder_003.color = (0.0, 0.0, 0.0, 1.0)
ob_cylinder_003.lineart.crease_threshold = 0.0
ob_cylinder_002.location = (3.19, -0.9469, -0.596)
ob_cylinder_002.lock_rotations_4d = False
ob_cylinder_002.empty_display_type = 'ARROWS'
ob_cylinder_002.color = (0.0, 0.0, 0.0, 1.0)
ob_cylinder_002.lineart.crease_threshold = 0.0
ob_plane_005.location = (3.862, 0.3033, -0.6977)
ob_plane_005.lock_rotations_4d = False
ob_plane_005.empty_display_type = 'ARROWS'
ob_plane_005.color = (0.0, 0.0, 0.0, 1.0)
ob_plane_005.lineart.crease_threshold = 0.0
ob_plane_004.location = (-0.08278, 0.08652, 0.3022)
ob_plane_004.lock_rotations_4d = False
ob_plane_004.empty_display_type = 'ARROWS'
ob_plane_004.color = (0.0, 0.0, 0.0, 1.0)
ob_plane_004.lineart.crease_threshold = 0.0
ob_cylinder_001.location = (-1.389, 0.2257, 0.04277)
ob_cylinder_001.lock_rotations_4d = False
ob_cylinder_001.empty_display_type = 'ARROWS'
ob_cylinder_001.color = (0.0, 0.0, 0.0, 1.0)
ob_cylinder_001.lineart.crease_threshold = 0.0
ob_cube.location = (-1.389, 0.2257, 0.04277)
ob_cube.lock_rotations_4d = False
ob_cube.empty_display_type = 'ARROWS'
ob_cube.color = (0.0, 0.0, 0.0, 1.0)
ob_cube.lineart.crease_threshold = 0.0
ob_cylinder.location = (-0.6398, -2.168, 0.04277)
ob_cylinder.lock_rotations_4d = False
ob_cylinder.empty_display_type = 'ARROWS'
ob_cylinder.color = (0.0, 0.0, 0.0, 1.0)
ob_cylinder.lineart.crease_threshold = 0.0
ob_plane_003.location = (-1.506, -0.3088, 0.04277)
ob_plane_003.lock_rotations_4d = False
ob_plane_003.empty_display_type = 'ARROWS'
ob_plane_003.color = (0.0, 0.0, 0.0, 1.0)
ob_plane_003.lineart.crease_threshold = 0.0
ob_plane_002.location = (-0.1216, -0.4106, 0.04277)
ob_plane_002.lock_rotations_4d = False
ob_plane_002.empty_display_type = 'ARROWS'
ob_plane_002.color = (0.0, 0.0, 0.0, 1.0)
ob_plane_002.lineart.crease_threshold = 0.0
ob_plane_001.location = (3.862, 0.3033, -0.6977)
ob_plane_001.lock_rotations_4d = False
ob_plane_001.empty_display_type = 'ARROWS'
ob_plane_001.color = (0.0, 0.0, 0.0, 1.0)
ob_plane_001.lineart.crease_threshold = 0.0
ob_plane.location = (-0.08278, 0.08652, 0.3022)
ob_plane.lock_rotations_4d = False
ob_plane.empty_display_type = 'ARROWS'
ob_plane.color = (0.0, 0.0, 0.0, 1.0)
ob_plane.lineart.crease_threshold = 0.0
ob_lamp.location = (4.076, 1.005, 6.192)
ob_lamp.rotation_euler = (0.6503, 0.05522, 1.866)
ob_lamp.lock_rotations_4d = False
ob_lamp.empty_display_type = 'ARROWS'
ob_lamp.color = (0.0, 0.0, 0.0, 0.0)
ob_lamp.lineart.crease_threshold = 0.0
ob_camera.location = (7.481, -6.508, 5.632)
ob_camera.rotation_euler = (1.109, 0.01082, 0.8149)
ob_camera.lock_rotations_4d = False
ob_camera.empty_display_type = 'ARROWS'
ob_camera.color = (0.0, 0.0, 0.0, 0.0)
ob_camera.display_type = 'WIRE'
ob_camera.lineart.crease_threshold = 0.0

# ---- collection membership
col_collection_1.objects.link(ob_cube_001)
col_collection_1.objects.link(ob_cylinder_006)
col_collection_1.objects.link(ob_cylinder_005)
col_collection_1.objects.link(ob_plane_010)
col_collection_1.objects.link(ob_plane_009)
col_collection_1.objects.link(ob_cylinder_004)
col_collection_1.objects.link(ob_plane_008)
col_collection_1.objects.link(ob_plane_007)
col_collection_1.objects.link(ob_plane_006)
col_collection_1.objects.link(ob_cylinder_003)
col_collection_1.objects.link(ob_cylinder_002)
col_collection_1.objects.link(ob_plane_005)
col_collection_1.objects.link(ob_plane_004)
col_collection_1.objects.link(ob_cylinder_001)
col_collection_1.objects.link(ob_cube)
col_collection_1.objects.link(ob_cylinder)
col_collection_1.objects.link(ob_plane_003)
col_collection_1.objects.link(ob_plane_002)
col_collection_1.objects.link(ob_plane_001)
col_collection_1.objects.link(ob_plane)
col_collection_1.objects.link(ob_lamp)
col_collection_1.objects.link(ob_camera)

# ---- scene / render settings (as saved in the file)
scene.camera = ob_camera
scene.frame_start = 1; scene.frame_end = 250; scene.frame_set(1)
scene.render.engine = 'BLENDER_EEVEE_NEXT'
scene.render.image_settings.file_format = 'JPEG'
scene.render.image_settings.color_mode = 'RGB'
scene.render.image_settings.compression = 90
scene.render.resolution_x = 800
scene.render.resolution_y = 600
scene.render.pixel_aspect_x = 100.0
scene.render.pixel_aspect_y = 100.0
scene.render.fps = 25
scene.render.dither_intensity = 0.0
scene.render.use_compositing = False
scene.render.use_sequencer = False
scene.render.bake_bias = 0.0
scene.render.use_stamp_time = False
scene.render.use_stamp_date = False
scene.render.use_stamp_frame = False
scene.render.use_stamp_camera = False
scene.render.use_stamp_scene = False
scene.render.use_stamp_filename = False
scene.render.use_stamp_render_time = False
scene.render.stamp_font_size = 0
scene.cycles.use_denoising = False
scene.cycles.samples = 10
scene.cycles.sampling_pattern = 'TABULATED_SOBOL'
scene.cycles.light_sampling_threshold = 0.0
scene.cycles.use_adaptive_sampling = False
scene.cycles.use_light_tree = False
scene.cycles.blur_glossy = 0.0
scene.cycles.volume_bounces = 1
scene.cycles.pixel_filter_type = 'GAUSSIAN'
scene.cycles.sample_clamp_indirect = 0.0
scene.view_settings.view_transform = 'Raw'
bpy.context.view_layer.update()
